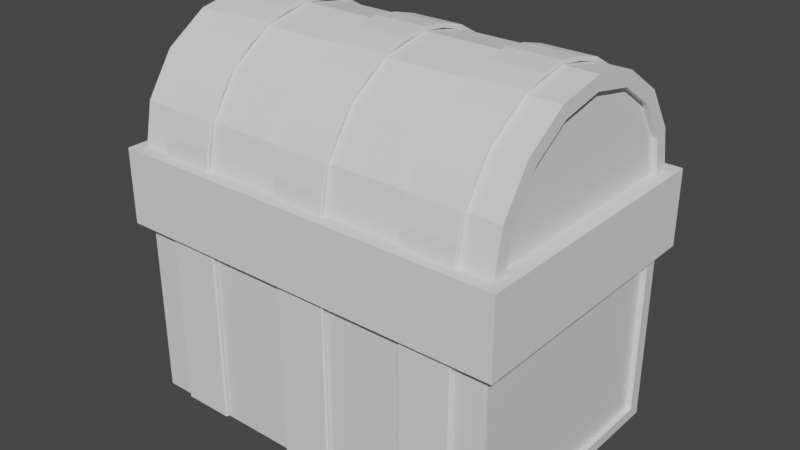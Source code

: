 # Source: TreasureChest.blend_02a.blend  (saved by Blender 2.80.75; exported with 4.5.12 LTS)
import bpy
from mathutils import Matrix  # noqa: F401  (used for matrix-valued properties, if any)

bpy.ops.wm.read_factory_settings(use_empty=True)
scene = bpy.context.scene
scene.name = 'Scene'

# ---- collections
col_collection = bpy.data.collections.new('Collection'); scene.collection.children.link(col_collection)

# ---- materials (node trees are filled in below, after node groups)
mat_material = bpy.data.materials.new('Material')
mat_material.alpha_threshold = 0.0
mat_material.use_transparent_shadow = False
mat_material.line_color = (0.0, 0.0, 0.0, 1.0)

# ---- material node trees
mat_material.use_nodes = True; mat_material.node_tree.nodes.clear()
_N = mat_material.node_tree.nodes; _L = mat_material.node_tree.links
n0 = _N.new('ShaderNodeOutputMaterial'); n0.name = 'Material Output'; n0.location = (300, 300)
n1 = _N.new('ShaderNodeBsdfPrincipled'); n1.name = 'Principled BSDF'; n1.location = (10, 300)
n1.distribution = 'GGX'
n1.subsurface_method = 'BURLEY'
n1.inputs[2].default_value = 0.4
n1.inputs[3].default_value = 1.45
n1.inputs[27].default_value = (0.0, 0.0, 0.0, 1.0)
n1.inputs[28].default_value = 1.0
_L.new(n1.outputs[0], n0.inputs[0])
n0.is_active_output = True

# ---- world
world_world = bpy.data.worlds.new('World'); scene.world = world_world
world_world.use_nodes = True; world_world.node_tree.nodes.clear()
_N = world_world.node_tree.nodes; _L = world_world.node_tree.links
n0 = _N.new('ShaderNodeOutputWorld'); n0.name = 'World Output'; n0.location = (300, 300)
n1 = _N.new('ShaderNodeBackground'); n1.name = 'Background'; n1.location = (10, 300)
n1.inputs[0].default_value = (0.05088, 0.05088, 0.05088, 1.0)
_L.new(n1.outputs[0], n0.inputs[0])
n0.is_active_output = True
world_world.color = (0.05088, 0.05088, 0.05088)
world_world.use_sun_shadow = False
world_world.sun_shadow_jitter_overblur = 0.0

# ---- meshes
me_cube = bpy.data.meshes.new('Cube')
me_cube.from_pydata([(-1.8, 0.54, 0.1), (1.8, 0.54, 0.1), (-1.8, 1.08, 0.1), (-1.8, -0.54, 0.0), (1.8, 1.08, 0.1), (-1.8, -0.54, 0.1), (1.617, 1.08, 0.1), (-1.626, 1.08, 1.05), (1.8, -0.54, 0.1), (1.8, -1.08, 0.1), (-1.8, -1.08, 0.1), (-1.626, -1.08, 0.575), (-1.626, 1.08, 0.575), (-1.626, 1.08, 0.575), (1.8, -1.08, 0.0), (-1.8, -1.08, 2.0), (1.8, -1.08, 2.0), (-1.8, -1.08, 1.5), (1.8, -1.08, 1.5), (-1.626, -1.08, 2.0), (-1.8, -1.08, 1.5), (1.8, -1.08, 1.5), (-1.8, -1.08, 1.0), (1.8, -1.08, 1.0), (-1.8, -1.08, 1.0), (1.8, 0.54, 0.0), (1.8, 1.2, 1.5), (1.8, -1.08, 1.0), (1.8, 1.2, 0.5), (-1.8, -1.08, 0.5), (1.8, -1.08, 0.5), (-1.8, -1.08, 0.0), (1.8, -1.08, 0.0), (-1.8, -1.08, 0.5), (1.8, -1.08, 0.5), (1.617, 1.08, 2.0), (1.617, -1.08, 2.0), (1.617, -1.08, 1.525), (1.8, 1.08, 0.0), (-1.8, 0.0, 0.0), (-1.75, 1.08, 1.525), (1.617, 1.08, 1.525), (1.617, -1.08, 1.525), (1.617, 1.08, 1.525), (1.617, -1.08, 1.05), (1.75, 1.08, 0.575), (1.617, 1.08, 1.05), (1.617, -1.08, 1.05), (1.617, 1.08, 1.05), (1.617, -1.08, 0.575), (1.617, 1.08, 0.575), (1.617, -1.08, 0.1), (1.617, -1.08, 0.575), (1.617, 1.08, 0.575), (1.8, 1.08, 1.5), (1.8, 0.54, 0.0), (-1.8, 0.0, 0.0), (-1.8, 1.08, 1.5), (1.8, 1.08, 1.5), (1.8, 1.08, 1.0), (1.8, 1.08, 1.0), (-1.8, 1.08, 1.0), (1.8, 1.08, 0.5), (-1.8, 1.08, 0.5), (-1.75, 1.08, 1.05), (-1.8, 1.08, 0.0), (1.8, 1.08, 0.0), (1.8, 1.08, 0.5), (-1.8, 1.08, 0.5), (-1.8, 1.08, 0.0), (-1.626, 1.08, 2.0), (-1.626, 1.08, 1.525), (-1.626, -1.08, 1.05), (-1.626, -1.08, 0.575), (-1.626, -1.08, 0.1), (-1.626, 1.08, 0.1), (-1.8, -0.54, 0.1), (-1.8, 0.0, 0.1), (-1.8, 0.0, 0.1), (-1.8, 0.54, 0.1), (-1.75, 1.08, 1.05), (-1.626, 1.08, 1.05), (-1.75, 1.08, 1.525), (-1.626, 1.08, 1.525), (-1.75, -1.08, 0.575), (-1.626, -1.08, 1.525), (-1.626, -1.08, 1.05), (1.8, 0.54, 0.1), (1.8, 0.0, 0.1), (1.8, 1.08, 2.0), (-1.8, 1.08, 2.0), (-1.8, 1.08, 1.0), (-1.8, 1.08, 1.5), (1.8, 0.0, 0.1), (1.8, -0.54, 0.1), (1.75, 1.08, 1.525), (-1.8, 0.54, 0.0), (1.8, 0.0, 0.0), (1.8, 0.0, 0.0), (1.8, -0.54, 0.0), (1.8, -0.54, 0.0), (-1.8, -0.54, 0.0), (-1.75, 1.08, 0.575), (-1.75, 1.08, 0.1), (-1.75, 1.08, 0.575), (-1.75, -1.08, 1.05), (-1.75, -1.08, 1.525), (-1.75, -1.08, 0.1), (-1.75, -1.08, 1.05), (-1.75, -1.08, 1.525), (-1.75, -1.08, 2.0), (-1.75, 1.08, 2.0), (-1.8, 1.2, 0.5), (-1.8, 1.2, 0.0), (1.8, 1.2, 0.5), (-1.8, -1.08, 0.0), (1.8, 1.2, 1.0), (-1.75, -1.08, 0.575), (-1.8, 1.2, 0.5), (1.8, 1.2, 0.0), (-1.8, 1.2, 1.0), (1.8, 1.2, 1.0), (-1.8, 1.2, 1.0), (-1.8, 1.2, 1.5), (-1.8, 1.2, 2.0), (-1.8, 1.2, 1.5), (1.8, 1.2, 1.5), (1.75, -1.08, 0.575), (1.8, 1.2, 2.0), (1.75, 1.08, 0.575), (1.75, -1.08, 0.1), (-1.626, -1.08, 1.525), (1.75, -1.08, 1.05), (1.75, -1.08, 0.575), (1.75, 1.08, 1.05), (1.75, -1.08, 1.05), (1.75, 1.08, 1.05), (-1.8, 0.54, 0.0), (1.75, -1.08, 1.525), (1.75, -1.08, 2.0), (1.75, -1.08, 1.525), (1.75, 1.08, 1.525), (1.75, 1.08, 2.0), (1.8, -1.2, 0.5), (1.8, -1.2, 0.0), (-1.8, -1.2, 0.5), (-1.8, -1.2, 0.0), (1.8, -1.2, 1.0), (1.8, -1.2, 0.5), (-1.8, -1.2, 1.0), (-1.8, -1.2, 0.5), (1.8, -1.2, 1.0), (-1.8, -1.2, 1.5), (1.75, 1.08, 0.1), (-1.8, -1.2, 1.0), (1.8, -1.2, 1.5), (-1.8, -1.2, 1.5), (1.8, -1.2, 2.0), (-1.8, -1.2, 2.0), (1.8, -1.2, 1.5)], [], [(148, 147, 149, 150), (117, 105, 64, 104), (69, 38, 25, 137), (45, 134, 132, 133), (118, 120, 116, 28), (108, 106, 82, 80), (109, 110, 111, 40), (113, 112, 114, 119), (151, 155, 152, 154), (125, 124, 128, 126), (153, 129, 127, 130), (101, 100, 14, 115), (107, 84, 102, 103), (39, 98, 99, 3), (141, 142, 139, 140), (144, 143, 145, 146), (96, 55, 97, 56), (122, 123, 26, 121), (30, 29, 24, 27), (136, 95, 138, 135), (121, 26, 58, 59), (128, 124, 90, 89), (118, 28, 62, 63), (156, 158, 15, 17), (99, 98, 93, 94), (106, 108, 86, 85), (113, 119, 66, 65), (158, 157, 16, 15), (56, 97, 88, 78), (114, 112, 68, 67), (157, 159, 18, 16), (137, 25, 1, 0), (40, 111, 70, 71), (159, 156, 17, 18), (69, 137, 0, 2), (109, 40, 71, 131), (154, 152, 20, 22), (25, 38, 4, 1), (110, 109, 131, 19), (82, 106, 85, 83), (152, 155, 21, 20), (55, 96, 79, 87), (105, 117, 73, 72), (151, 154, 22, 23), (107, 103, 75, 74), (150, 149, 24, 29), (80, 82, 83, 81), (124, 125, 57, 90), (39, 3, 76, 77), (149, 147, 27, 24), (84, 107, 74, 11), (96, 56, 78, 79), (148, 150, 29, 30), (101, 115, 10, 5), (123, 122, 91, 92), (146, 145, 33, 31), (112, 113, 65, 68), (143, 144, 32, 34), (38, 69, 2, 4), (145, 143, 34, 33), (100, 101, 5, 8), (64, 105, 72, 7), (139, 142, 35, 36), (153, 130, 51, 6), (111, 110, 19, 70), (140, 139, 36, 37), (104, 64, 7, 12), (119, 114, 67, 66), (141, 140, 37, 41), (14, 100, 8, 9), (120, 118, 63, 61), (97, 55, 87, 88), (138, 95, 43, 42), (115, 14, 9, 10), (142, 141, 41, 35), (136, 135, 44, 46), (102, 84, 11, 13), (144, 146, 31, 32), (132, 134, 48, 47), (155, 151, 23, 21), (147, 148, 30, 27), (45, 133, 49, 50), (117, 104, 12, 73), (126, 128, 89, 54), (130, 127, 52, 51), (3, 99, 94, 76), (129, 153, 6, 53), (127, 129, 53, 52), (28, 116, 60, 62), (133, 132, 47, 49), (125, 126, 54, 57), (134, 45, 50, 48), (135, 138, 42, 44), (26, 123, 92, 58), (98, 39, 77, 93), (95, 136, 46, 43), (122, 121, 59, 91), (103, 102, 13, 75), (116, 120, 61, 60), (108, 80, 81, 86), (18, 17, 15, 16), (46, 44, 42, 43), (91, 59, 58, 92), (79, 78, 88, 87), (32, 31, 33, 34), (41, 37, 36, 35), (77, 76, 94, 93), (74, 75, 13, 11), (5, 10, 9, 8), (6, 51, 52, 53), (57, 54, 89, 90), (23, 22, 20, 21), (65, 66, 67, 68), (131, 71, 70, 19), (86, 81, 83, 85), (63, 62, 60, 61), (50, 49, 47, 48), (2, 0, 1, 4), (73, 12, 7, 72), (159, 157, 158, 156)])
_uv = me_cube.uv_layers.new(name='UVMap')
_uv.uv.foreach_set('vector', [0.4375, 0.25, 0.5, 0.25, 0.5, 0.5, 0.4375, 0.5, 0.4375, 0.5, 0.5, 0.5, 0.5, 0.75, 0.4375, 0.75, 0.375, 0.75, 0.625, 0.75, 0.625, 0.8125, 0.375, 0.8125, 0.1875, 0.5, 0.25, 0.5, 0.25, 0.75, 0.1875, 0.75, 0.6875, 0.5, 0.75, 0.5, 0.75, 0.75, 0.6875, 0.75, 0.5, 0.5, 0.5625, 0.5, 0.5625, 0.75, 0.5, 0.75, 0.5625, 0.5, 0.625, 0.5, 0.625, 0.75, 0.5625, 0.75, 0.625, 0.5, 0.6875, 0.5, 0.6875, 0.75, 0.625, 0.75, 0.5, 0.25, 0.5625, 0.25, 0.5625, 0.5, 0.5, 0.5, 0.8125, 0.5, 0.875, 0.5, 0.875, 0.75, 0.8125, 0.75, 0.125, 0.5, 0.1875, 0.5, 0.1875, 0.75, 0.125, 0.75, 0.375, 0.9375, 0.625, 0.9375, 0.625, 1.0, 0.375, 1.0, 0.375, 0.5, 0.4375, 0.5, 0.4375, 0.75, 0.375, 0.75, 0.375, 0.875, 0.625, 0.875, 0.625, 0.9375, 0.375, 0.9375, 0.3125, 0.5, 0.375, 0.5, 0.375, 0.75, 0.3125, 0.75, 0.375, 0.25, 0.4375, 0.25, 0.4375, 0.5, 0.375, 0.5, 0.375, 0.8125, 0.625, 0.8125, 0.625, 0.875, 0.375, 0.875, 0.75, 0.5, 0.8125, 0.5, 0.8125, 0.75, 0.75, 0.75, 0.4375, 0.25, 0.4375, 0.5, 0.5, 0.5, 0.5, 0.25, 0.25, 0.5, 0.3125, 0.5, 0.3125, 0.75, 0.25, 0.75, 0.75, 0.75, 0.8125, 0.75, 0.8125, 0.75, 0.75, 0.75, 0.875, 0.75, 0.875, 0.5, 0.875, 0.5, 0.875, 0.75, 0.6875, 0.5, 0.6875, 0.75, 0.6875, 0.75, 0.6875, 0.5, 0.5625, 0.5, 0.625, 0.5, 0.625, 0.5, 0.5625, 0.5, 0.625, 0.9375, 0.625, 0.875, 0.625, 0.875, 0.625, 0.9375, 0.5625, 0.5, 0.5, 0.5, 0.5, 0.5, 0.5625, 0.5, 0.625, 0.5, 0.625, 0.75, 0.625, 0.75, 0.625, 0.5, 0.625, 0.5, 0.625, 0.25, 0.625, 0.25, 0.625, 0.5, 0.375, 0.875, 0.625, 0.875, 0.625, 0.875, 0.375, 0.875, 0.6875, 0.75, 0.6875, 0.5, 0.6875, 0.5, 0.6875, 0.75, 0.625, 0.25, 0.5625, 0.25, 0.5625, 0.25, 0.625, 0.25, 0.375, 0.8125, 0.625, 0.8125, 0.625, 0.8125, 0.375, 0.8125, 0.5625, 0.75, 0.625, 0.75, 0.625, 0.75, 0.5625, 0.75, 0.5625, 0.25, 0.5625, 0.5, 0.5625, 0.5, 0.5625, 0.25, 0.375, 0.75, 0.375, 0.8125, 0.375, 0.8125, 0.375, 0.75, 0.5625, 0.5, 0.5625, 0.75, 0.5625, 0.75, 0.5625, 0.5, 0.5, 0.5, 0.5625, 0.5, 0.5625, 0.5, 0.5, 0.5, 0.625, 0.8125, 0.625, 0.75, 0.625, 0.75, 0.625, 0.8125, 0.625, 0.5, 0.5625, 0.5, 0.5625, 0.5, 0.625, 0.5, 0.5625, 0.75, 0.5625, 0.5, 0.5625, 0.5, 0.5625, 0.75, 0.5625, 0.5, 0.5625, 0.25, 0.5625, 0.25, 0.5625, 0.5, 0.625, 0.8125, 0.375, 0.8125, 0.375, 0.8125, 0.625, 0.8125, 0.5, 0.5, 0.4375, 0.5, 0.4375, 0.5, 0.5, 0.5, 0.5, 0.25, 0.5, 0.5, 0.5, 0.5, 0.5, 0.25, 0.375, 0.5, 0.375, 0.75, 0.375, 0.75, 0.375, 0.5, 0.4375, 0.5, 0.5, 0.5, 0.5, 0.5, 0.4375, 0.5, 0.5, 0.75, 0.5625, 0.75, 0.5625, 0.75, 0.5, 0.75, 0.875, 0.5, 0.8125, 0.5, 0.8125, 0.5, 0.875, 0.5, 0.375, 0.875, 0.375, 0.9375, 0.375, 0.9375, 0.375, 0.875, 0.5, 0.5, 0.5, 0.25, 0.5, 0.25, 0.5, 0.5, 0.4375, 0.5, 0.375, 0.5, 0.375, 0.5, 0.4375, 0.5, 0.375, 0.8125, 0.375, 0.875, 0.375, 0.875, 0.375, 0.8125, 0.4375, 0.25, 0.4375, 0.5, 0.4375, 0.5, 0.4375, 0.25, 0.375, 0.9375, 0.375, 1.0, 0.375, 1.0, 0.375, 0.9375, 0.8125, 0.5, 0.75, 0.5, 0.75, 0.5, 0.8125, 0.5, 0.375, 0.5, 0.4375, 0.5, 0.4375, 0.5, 0.375, 0.5, 0.6875, 0.5, 0.625, 0.5, 0.625, 0.5, 0.6875, 0.5, 0.4375, 0.25, 0.375, 0.25, 0.375, 0.25, 0.4375, 0.25, 0.625, 0.75, 0.375, 0.75, 0.375, 0.75, 0.625, 0.75, 0.4375, 0.5, 0.4375, 0.25, 0.4375, 0.25, 0.4375, 0.5, 0.625, 0.9375, 0.375, 0.9375, 0.375, 0.9375, 0.625, 0.9375, 0.5, 0.75, 0.5, 0.5, 0.5, 0.5, 0.5, 0.75, 0.375, 0.75, 0.375, 0.5, 0.375, 0.5, 0.375, 0.75, 0.125, 0.5, 0.125, 0.75, 0.125, 0.75, 0.125, 0.5, 0.625, 0.75, 0.625, 0.5, 0.625, 0.5, 0.625, 0.75, 0.3125, 0.75, 0.375, 0.75, 0.375, 0.75, 0.3125, 0.75, 0.4375, 0.75, 0.5, 0.75, 0.5, 0.75, 0.4375, 0.75, 0.625, 0.75, 0.6875, 0.75, 0.6875, 0.75, 0.625, 0.75, 0.3125, 0.5, 0.3125, 0.75, 0.3125, 0.75, 0.3125, 0.5, 0.625, 1.0, 0.625, 0.9375, 0.625, 0.9375, 0.625, 1.0, 0.75, 0.5, 0.6875, 0.5, 0.6875, 0.5, 0.75, 0.5, 0.625, 0.875, 0.625, 0.8125, 0.625, 0.8125, 0.625, 0.875, 0.3125, 0.75, 0.3125, 0.5, 0.3125, 0.5, 0.3125, 0.75, 0.375, 1.0, 0.625, 1.0, 0.625, 1.0, 0.375, 1.0, 0.375, 0.5, 0.3125, 0.5, 0.3125, 0.5, 0.375, 0.5, 0.25, 0.5, 0.25, 0.75, 0.25, 0.75, 0.25, 0.5, 0.4375, 0.75, 0.4375, 0.5, 0.4375, 0.5, 0.4375, 0.75, 0.375, 0.25, 0.375, 0.5, 0.375, 0.5, 0.375, 0.25, 0.25, 0.75, 0.25, 0.5, 0.25, 0.5, 0.25, 0.75, 0.5625, 0.25, 0.5, 0.25, 0.5, 0.25, 0.5625, 0.25, 0.5, 0.25, 0.4375, 0.25, 0.4375, 0.25, 0.5, 0.25, 0.1875, 0.5, 0.1875, 0.75, 0.1875, 0.75, 0.1875, 0.5, 0.4375, 0.5, 0.4375, 0.75, 0.4375, 0.75, 0.4375, 0.5, 0.8125, 0.75, 0.875, 0.75, 0.875, 0.75, 0.8125, 0.75, 0.125, 0.75, 0.1875, 0.75, 0.1875, 0.75, 0.125, 0.75, 0.375, 0.9375, 0.625, 0.9375, 0.625, 0.9375, 0.375, 0.9375, 0.1875, 0.5, 0.125, 0.5, 0.125, 0.5, 0.1875, 0.5, 0.1875, 0.75, 0.1875, 0.5, 0.1875, 0.5, 0.1875, 0.75, 0.6875, 0.75, 0.75, 0.75, 0.75, 0.75, 0.6875, 0.75, 0.1875, 0.75, 0.25, 0.75, 0.25, 0.75, 0.1875, 0.75, 0.8125, 0.5, 0.8125, 0.75, 0.8125, 0.75, 0.8125, 0.5, 0.25, 0.5, 0.1875, 0.5, 0.1875, 0.5, 0.25, 0.5, 0.25, 0.75, 0.3125, 0.75, 0.3125, 0.75, 0.25, 0.75, 0.8125, 0.75, 0.8125, 0.5, 0.8125, 0.5, 0.8125, 0.75, 0.625, 0.875, 0.375, 0.875, 0.375, 0.875, 0.625, 0.875, 0.3125, 0.5, 0.25, 0.5, 0.25, 0.5, 0.3125, 0.5, 0.75, 0.5, 0.75, 0.75, 0.75, 0.75, 0.75, 0.5, 0.375, 0.75, 0.4375, 0.75, 0.4375, 0.75, 0.375, 0.75, 0.75, 0.75, 0.75, 0.5, 0.75, 0.5, 0.75, 0.75, 0.5, 0.5, 0.5, 0.75, 0.5, 0.75, 0.5, 0.5, 0.5625, 0.25, 0.5625, 0.5, 0.625, 0.5, 0.625, 0.25, 0.25, 0.5, 0.25, 0.75, 0.3125, 0.75, 0.3125, 0.5, 0.75, 0.5, 0.75, 0.75, 0.8125, 0.75, 0.8125, 0.5, 0.375, 0.8125, 0.375, 0.875, 0.625, 0.875, 0.625, 0.8125, 0.375, 0.25, 0.375, 0.5, 0.4375, 0.5, 0.4375, 0.25, 0.3125, 0.5, 0.3125, 0.75, 0.375, 0.75, 0.375, 0.5, 0.375, 0.875, 0.375, 0.9375, 0.625, 0.9375, 0.625, 0.875, 0.375, 0.5, 0.375, 0.75, 0.4375, 0.75, 0.4375, 0.5, 0.375, 0.9375, 0.375, 1.0, 0.625, 1.0, 0.625, 0.9375, 0.125, 0.5, 0.125, 0.75, 0.1875, 0.75, 0.1875, 0.5, 0.8125, 0.5, 0.8125, 0.75, 0.875, 0.75, 0.875, 0.5, 0.5, 0.25, 0.5, 0.5, 0.5625, 0.5, 0.5625, 0.25, 0.625, 0.5, 0.625, 0.75, 0.6875, 0.75, 0.6875, 0.5, 0.5625, 0.5, 0.5625, 0.75, 0.625, 0.75, 0.625, 0.5, 0.5, 0.5, 0.5, 0.75, 0.5625, 0.75, 0.5625, 0.5, 0.6875, 0.5, 0.6875, 0.75, 0.75, 0.75, 0.75, 0.5, 0.1875, 0.5, 0.1875, 0.75, 0.25, 0.75, 0.25, 0.5, 0.375, 0.75, 0.375, 0.8125, 0.625, 0.8125, 0.625, 0.75, 0.4375, 0.5, 0.4375, 0.75, 0.5, 0.75, 0.5, 0.5, 0.5625, 0.25, 0.625, 0.25, 0.625, 0.5, 0.5625, 0.5])
_ca = me_cube.color_attributes.new('Col', 'BYTE_COLOR', 'CORNER')
_ca.data.foreach_set('color', [1.0, 1.0, 1.0, 1.0, 1.0, 1.0, 1.0, 1.0, 1.0, 1.0, 1.0, 1.0, 1.0, 1.0, 1.0, 1.0, 1.0, 1.0, 1.0, 1.0, 1.0, 1.0, 1.0, 1.0, 1.0, 1.0, 1.0, 1.0, 1.0, 1.0, 1.0, 1.0, 1.0, 1.0, 1.0, 1.0, 1.0, 1.0, 1.0, 1.0, 1.0, 1.0, 1.0, 1.0, 1.0, 1.0, 1.0, 1.0, 1.0, 1.0, 1.0, 1.0, 1.0, 1.0, 1.0, 1.0, 1.0, 1.0, 1.0, 1.0, 1.0, 1.0, 1.0, 1.0, 1.0, 1.0, 1.0, 1.0, 1.0, 1.0, 1.0, 1.0, 1.0, 1.0, 1.0, 1.0, 1.0, 1.0, 1.0, 1.0, 1.0, 1.0, 1.0, 1.0, 1.0, 1.0, 1.0, 1.0, 1.0, 1.0, 1.0, 1.0, 1.0, 1.0, 1.0, 1.0, 1.0, 1.0, 1.0, 1.0, 1.0, 1.0, 1.0, 1.0, 1.0, 1.0, 1.0, 1.0, 1.0, 1.0, 1.0, 1.0, 1.0, 1.0, 1.0, 1.0, 1.0, 1.0, 1.0, 1.0, 1.0, 1.0, 1.0, 1.0, 1.0, 1.0, 1.0, 1.0, 1.0, 1.0, 1.0, 1.0, 1.0, 1.0, 1.0, 1.0, 1.0, 1.0, 1.0, 1.0, 1.0, 1.0, 1.0, 1.0, 1.0, 1.0, 1.0, 1.0, 1.0, 1.0, 1.0, 1.0, 1.0, 1.0, 1.0, 1.0, 1.0, 1.0, 1.0, 1.0, 1.0, 1.0, 1.0, 1.0, 1.0, 1.0, 1.0, 1.0, 1.0, 1.0, 1.0, 1.0, 1.0, 1.0, 1.0, 1.0, 1.0, 1.0, 1.0, 1.0, 1.0, 1.0, 1.0, 1.0, 1.0, 1.0, 1.0, 1.0, 1.0, 1.0, 1.0, 1.0, 1.0, 1.0, 1.0, 1.0, 1.0, 1.0, 1.0, 1.0, 1.0, 1.0, 1.0, 1.0, 1.0, 1.0, 1.0, 1.0, 1.0, 1.0, 1.0, 1.0, 1.0, 1.0, 1.0, 1.0, 1.0, 1.0, 1.0, 1.0, 1.0, 1.0, 1.0, 1.0, 1.0, 1.0, 1.0, 1.0, 1.0, 1.0, 1.0, 1.0, 1.0, 1.0, 1.0, 1.0, 1.0, 1.0, 1.0, 1.0, 1.0, 1.0, 1.0, 1.0, 1.0, 1.0, 1.0, 1.0, 1.0, 1.0, 1.0, 1.0, 1.0, 1.0, 1.0, 1.0, 1.0, 1.0, 1.0, 1.0, 1.0, 1.0, 1.0, 1.0, 1.0, 1.0, 1.0, 1.0, 1.0, 1.0, 1.0, 1.0, 1.0, 1.0, 1.0, 1.0, 1.0, 1.0, 1.0, 1.0, 1.0, 1.0, 1.0, 1.0, 1.0, 1.0, 1.0, 1.0, 1.0, 1.0, 1.0, 1.0, 1.0, 1.0, 1.0, 1.0, 1.0, 1.0, 1.0, 1.0, 1.0, 1.0, 1.0, 1.0, 1.0, 1.0, 1.0, 1.0, 1.0, 1.0, 1.0, 1.0, 1.0, 1.0, 1.0, 1.0, 1.0, 1.0, 1.0, 1.0, 1.0, 1.0, 1.0, 1.0, 1.0, 1.0, 1.0, 1.0, 1.0, 1.0, 1.0, 1.0, 1.0, 1.0, 1.0, 1.0, 1.0, 1.0, 1.0, 1.0, 1.0, 1.0, 1.0, 1.0, 1.0, 1.0, 1.0, 1.0, 1.0, 1.0, 1.0, 1.0, 1.0, 1.0, 1.0, 1.0, 1.0, 1.0, 1.0, 1.0, 1.0, 1.0, 1.0, 1.0, 1.0, 1.0, 1.0, 1.0, 1.0, 1.0, 1.0, 1.0, 1.0, 1.0, 1.0, 1.0, 1.0, 1.0, 1.0, 1.0, 1.0, 1.0, 1.0, 1.0, 1.0, 1.0, 1.0, 1.0, 1.0, 1.0, 1.0, 1.0, 1.0, 1.0, 1.0, 1.0, 1.0, 1.0, 1.0, 1.0, 1.0, 1.0, 1.0, 1.0, 1.0, 1.0, 1.0, 1.0, 1.0, 1.0, 1.0, 1.0, 1.0, 1.0, 1.0, 1.0, 1.0, 1.0, 1.0, 1.0, 1.0, 1.0, 1.0, 1.0, 1.0, 1.0, 1.0, 1.0, 1.0, 1.0, 1.0, 1.0, 1.0, 1.0, 1.0, 1.0, 1.0, 1.0, 1.0, 1.0, 1.0, 1.0, 1.0, 1.0, 1.0, 1.0, 1.0, 1.0, 1.0, 1.0, 1.0, 1.0, 1.0, 1.0, 1.0, 1.0, 1.0, 1.0, 1.0, 1.0, 1.0, 1.0, 1.0, 1.0, 1.0, 1.0, 1.0, 1.0, 1.0, 1.0, 1.0, 1.0, 1.0, 1.0, 1.0, 1.0, 1.0, 1.0, 1.0, 1.0, 1.0, 1.0, 1.0, 1.0, 1.0, 1.0, 1.0, 1.0, 1.0, 1.0, 1.0, 1.0, 1.0, 1.0, 1.0, 1.0, 1.0, 1.0, 1.0, 1.0, 1.0, 1.0, 1.0, 1.0, 1.0, 1.0, 1.0, 1.0, 1.0, 1.0, 1.0, 1.0, 1.0, 1.0, 1.0, 1.0, 1.0, 1.0, 1.0, 1.0, 1.0, 1.0, 1.0, 1.0, 1.0, 1.0, 1.0, 1.0, 1.0, 1.0, 1.0, 1.0, 1.0, 1.0, 1.0, 1.0, 1.0, 1.0, 1.0, 1.0, 1.0, 1.0, 1.0, 1.0, 1.0, 1.0, 1.0, 1.0, 1.0, 1.0, 1.0, 1.0, 1.0, 1.0, 1.0, 1.0, 1.0, 1.0, 1.0, 1.0, 1.0, 1.0, 1.0, 1.0, 1.0, 1.0, 1.0, 1.0, 1.0, 1.0, 1.0, 1.0, 1.0, 1.0, 1.0, 1.0, 1.0, 1.0, 1.0, 1.0, 1.0, 1.0, 1.0, 1.0, 1.0, 1.0, 1.0, 1.0, 1.0, 1.0, 1.0, 1.0, 1.0, 1.0, 1.0, 1.0, 1.0, 1.0, 1.0, 1.0, 1.0, 1.0, 1.0, 1.0, 1.0, 1.0, 1.0, 1.0, 1.0, 1.0, 1.0, 1.0, 1.0, 1.0, 1.0, 1.0, 1.0, 1.0, 1.0, 1.0, 1.0, 1.0, 1.0, 1.0, 1.0, 1.0, 1.0, 1.0, 1.0, 1.0, 1.0, 1.0, 1.0, 1.0, 1.0, 1.0, 1.0, 1.0, 1.0, 1.0, 1.0, 1.0, 1.0, 1.0, 1.0, 1.0, 1.0, 1.0, 1.0, 1.0, 1.0, 1.0, 1.0, 1.0, 1.0, 1.0, 1.0, 1.0, 1.0, 1.0, 1.0, 1.0, 1.0, 1.0, 1.0, 1.0, 1.0, 1.0, 1.0, 1.0, 1.0, 1.0, 1.0, 1.0, 1.0, 1.0, 1.0, 1.0, 1.0, 1.0, 1.0, 1.0, 1.0, 1.0, 1.0, 1.0, 1.0, 1.0, 1.0, 1.0, 1.0, 1.0, 1.0, 1.0, 1.0, 1.0, 1.0, 1.0, 1.0, 1.0, 1.0, 1.0, 1.0, 1.0, 1.0, 1.0, 1.0, 1.0, 1.0, 1.0, 1.0, 1.0, 1.0, 1.0, 1.0, 1.0, 1.0, 1.0, 1.0, 1.0, 1.0, 1.0, 1.0, 1.0, 1.0, 1.0, 1.0, 1.0, 1.0, 1.0, 1.0, 1.0, 1.0, 1.0, 1.0, 1.0, 1.0, 1.0, 1.0, 1.0, 1.0, 1.0, 1.0, 1.0, 1.0, 1.0, 1.0, 1.0, 1.0, 1.0, 1.0, 1.0, 1.0, 1.0, 1.0, 1.0, 1.0, 1.0, 1.0, 1.0, 1.0, 1.0, 1.0, 1.0, 1.0, 1.0, 1.0, 1.0, 1.0, 1.0, 1.0, 1.0, 1.0, 1.0, 1.0, 1.0, 1.0, 1.0, 1.0, 1.0, 1.0, 1.0, 1.0, 1.0, 1.0, 1.0, 1.0, 1.0, 1.0, 1.0, 1.0, 1.0, 1.0, 1.0, 1.0, 1.0, 1.0, 1.0, 1.0, 1.0, 1.0, 1.0, 1.0, 1.0, 1.0, 1.0, 1.0, 1.0, 1.0, 1.0, 1.0, 1.0, 1.0, 1.0, 1.0, 1.0, 1.0, 1.0, 1.0, 1.0, 1.0, 1.0, 1.0, 1.0, 1.0, 1.0, 1.0, 1.0, 1.0, 1.0, 1.0, 1.0, 1.0, 1.0, 1.0, 1.0, 1.0, 1.0, 1.0, 1.0, 1.0, 1.0, 1.0, 1.0, 1.0, 1.0, 1.0, 1.0, 1.0, 1.0, 1.0, 1.0, 1.0, 1.0, 1.0, 1.0, 1.0, 1.0, 1.0, 1.0, 1.0, 1.0, 1.0, 1.0, 1.0, 1.0, 1.0, 1.0, 1.0, 1.0, 1.0, 1.0, 1.0, 1.0, 1.0, 1.0, 1.0, 1.0, 1.0, 1.0, 1.0, 1.0, 1.0, 1.0, 1.0, 1.0, 1.0, 1.0, 1.0, 1.0, 1.0, 1.0, 1.0, 1.0, 1.0, 1.0, 1.0, 1.0, 1.0, 1.0, 1.0, 1.0, 1.0, 1.0, 1.0, 1.0, 1.0, 1.0, 1.0, 1.0, 1.0, 1.0, 1.0, 1.0, 1.0, 1.0, 1.0, 1.0, 1.0, 1.0, 1.0, 1.0, 1.0, 1.0, 1.0, 1.0, 1.0, 1.0, 1.0, 1.0, 1.0, 1.0, 1.0, 1.0, 1.0, 1.0, 1.0, 1.0, 1.0, 1.0, 1.0, 1.0, 1.0, 1.0, 1.0, 1.0, 1.0, 1.0, 1.0, 1.0, 1.0, 1.0, 1.0, 1.0, 1.0, 1.0, 1.0, 1.0, 1.0, 1.0, 1.0, 1.0, 1.0, 1.0, 1.0, 1.0, 1.0, 1.0, 1.0, 1.0, 1.0, 1.0, 1.0, 1.0, 1.0, 1.0, 1.0, 1.0, 1.0, 1.0, 1.0, 1.0, 1.0, 1.0, 1.0, 1.0, 1.0, 1.0, 1.0, 1.0, 1.0, 1.0, 1.0, 1.0, 1.0, 1.0, 1.0, 1.0, 1.0, 1.0, 1.0, 1.0, 1.0, 1.0, 1.0, 1.0, 1.0, 1.0, 1.0, 1.0, 1.0, 1.0, 1.0, 1.0, 1.0, 1.0, 1.0, 1.0, 1.0, 1.0, 1.0, 1.0, 1.0, 1.0, 1.0, 1.0, 1.0, 1.0, 1.0, 1.0, 1.0, 1.0, 1.0, 1.0, 1.0, 1.0, 1.0, 1.0, 1.0, 1.0, 1.0, 1.0, 1.0, 1.0, 1.0, 1.0, 1.0, 1.0, 1.0, 1.0, 1.0, 1.0, 1.0, 1.0, 1.0, 1.0, 1.0, 1.0, 1.0, 1.0, 1.0, 1.0, 1.0, 1.0, 1.0, 1.0, 1.0, 1.0, 1.0, 1.0, 1.0, 1.0, 1.0, 1.0, 1.0, 1.0, 1.0, 1.0, 1.0, 1.0, 1.0, 1.0, 1.0, 1.0, 1.0, 1.0, 1.0, 1.0, 1.0, 1.0, 1.0, 1.0, 1.0, 1.0, 1.0, 1.0, 1.0, 1.0, 1.0, 1.0, 1.0, 1.0, 1.0, 1.0, 1.0, 1.0, 1.0, 1.0, 1.0, 1.0, 1.0, 1.0, 1.0, 1.0, 1.0, 1.0, 1.0, 1.0, 1.0, 1.0, 1.0, 1.0, 1.0, 1.0, 1.0, 1.0, 1.0, 1.0, 1.0, 1.0, 1.0, 1.0, 1.0, 1.0, 1.0, 1.0, 1.0, 1.0, 1.0, 1.0, 1.0, 1.0, 1.0, 1.0, 1.0, 1.0, 1.0, 1.0, 1.0, 1.0, 1.0, 1.0, 1.0, 1.0, 1.0, 1.0, 1.0, 1.0, 1.0, 1.0, 1.0, 1.0, 1.0, 1.0, 1.0, 1.0, 1.0, 1.0, 1.0, 1.0, 1.0, 1.0, 1.0, 1.0, 1.0, 1.0, 1.0, 1.0, 1.0, 1.0, 1.0, 1.0, 1.0, 1.0, 1.0, 1.0, 1.0, 1.0, 1.0, 1.0, 1.0, 1.0, 1.0, 1.0, 1.0, 1.0, 1.0, 1.0, 1.0, 1.0, 1.0, 1.0, 1.0, 1.0, 1.0, 1.0, 1.0, 1.0, 1.0, 1.0, 1.0, 1.0, 1.0, 1.0, 1.0, 1.0, 1.0, 1.0, 1.0, 1.0, 1.0, 1.0, 1.0, 1.0, 1.0, 1.0, 1.0, 1.0, 1.0, 1.0, 1.0, 1.0, 1.0, 1.0, 1.0, 1.0, 1.0, 1.0, 1.0, 1.0, 1.0, 1.0, 1.0, 1.0, 1.0, 1.0, 1.0, 1.0, 1.0, 1.0, 1.0, 1.0, 1.0, 1.0, 1.0, 1.0, 1.0, 1.0, 1.0, 1.0, 1.0, 1.0, 1.0, 1.0, 1.0, 1.0, 1.0, 1.0, 1.0, 1.0, 1.0, 1.0, 1.0, 1.0, 1.0, 1.0, 1.0, 1.0, 1.0, 1.0, 1.0, 1.0, 1.0, 1.0, 1.0, 1.0, 1.0, 1.0, 1.0, 1.0, 1.0, 1.0, 1.0, 1.0, 1.0, 1.0, 1.0, 1.0, 1.0, 1.0, 1.0, 1.0, 1.0, 1.0, 1.0, 1.0, 1.0, 1.0, 1.0, 1.0, 1.0, 1.0, 1.0, 1.0, 1.0, 1.0, 1.0, 1.0, 1.0, 1.0, 1.0, 1.0, 1.0, 1.0, 1.0, 1.0, 1.0, 1.0, 1.0, 1.0, 1.0, 1.0, 1.0, 1.0, 1.0, 1.0, 1.0, 1.0, 1.0, 1.0, 1.0, 1.0, 1.0, 1.0, 1.0, 1.0, 1.0, 1.0, 1.0, 1.0, 1.0, 1.0, 1.0, 1.0, 1.0, 1.0, 1.0, 1.0, 1.0, 1.0, 1.0, 1.0, 1.0, 1.0, 1.0, 1.0, 1.0, 1.0, 1.0, 1.0, 1.0, 1.0, 1.0, 1.0, 1.0, 1.0, 1.0, 1.0, 1.0, 1.0, 1.0, 1.0, 1.0, 1.0, 1.0, 1.0, 1.0, 1.0, 1.0, 1.0, 1.0, 1.0, 1.0, 1.0, 1.0, 1.0, 1.0, 1.0, 1.0, 1.0, 1.0, 1.0, 1.0, 1.0, 1.0, 1.0, 1.0, 1.0, 1.0, 1.0, 1.0, 1.0, 1.0, 1.0, 1.0, 1.0, 1.0, 1.0, 1.0, 1.0, 1.0, 1.0, 1.0, 1.0, 1.0, 1.0, 1.0, 1.0, 1.0, 1.0, 1.0, 1.0, 1.0, 1.0, 1.0, 1.0, 1.0, 1.0, 1.0, 1.0, 1.0, 1.0, 1.0, 1.0, 1.0, 1.0, 1.0, 1.0, 1.0, 1.0, 1.0, 1.0, 1.0, 1.0, 1.0, 1.0, 1.0, 1.0, 1.0, 1.0, 1.0, 1.0, 1.0, 1.0, 1.0, 1.0, 1.0, 1.0, 1.0, 1.0, 1.0, 1.0, 1.0, 1.0, 1.0, 1.0, 1.0, 1.0, 1.0, 1.0, 1.0, 1.0, 1.0, 1.0, 1.0, 1.0, 1.0, 1.0, 1.0, 1.0, 1.0, 1.0, 1.0, 1.0, 1.0, 1.0, 1.0, 1.0, 1.0, 1.0, 1.0, 1.0, 1.0, 1.0, 1.0, 1.0, 1.0, 1.0, 1.0, 1.0, 1.0, 1.0, 1.0, 1.0, 1.0, 1.0, 1.0, 1.0, 1.0, 1.0, 1.0, 1.0, 1.0, 1.0, 1.0, 1.0, 1.0, 1.0, 1.0, 1.0, 1.0, 1.0, 1.0, 1.0, 1.0, 1.0, 1.0, 1.0, 1.0, 1.0, 1.0, 1.0, 1.0, 1.0, 1.0, 1.0, 1.0, 1.0, 1.0, 1.0, 1.0, 1.0, 1.0, 1.0, 1.0, 1.0, 1.0, 1.0, 1.0, 1.0, 1.0, 1.0, 1.0, 1.0, 1.0, 1.0, 1.0, 1.0, 1.0, 1.0, 1.0, 1.0, 1.0, 1.0, 1.0, 1.0, 1.0, 1.0, 1.0, 1.0, 1.0, 1.0, 1.0, 1.0, 1.0, 1.0, 1.0, 1.0, 1.0, 1.0, 1.0, 1.0, 1.0, 1.0, 1.0, 1.0, 1.0, 1.0, 1.0, 1.0, 1.0, 1.0, 1.0, 1.0, 1.0, 1.0, 1.0, 1.0, 1.0, 1.0, 1.0, 1.0, 1.0, 1.0, 1.0, 1.0, 1.0, 1.0, 1.0, 1.0, 1.0, 1.0, 1.0, 1.0, 1.0, 1.0, 1.0, 1.0, 1.0, 1.0, 1.0, 1.0, 1.0, 1.0, 1.0, 1.0, 1.0, 1.0, 1.0, 1.0, 1.0, 1.0, 1.0, 1.0, 1.0, 1.0, 1.0, 1.0, 1.0, 1.0, 1.0, 1.0, 1.0, 1.0, 1.0, 1.0, 1.0, 1.0, 1.0, 1.0, 1.0, 1.0, 1.0, 1.0, 1.0, 1.0, 1.0, 1.0, 1.0, 1.0, 1.0, 1.0, 1.0, 1.0, 1.0, 1.0, 1.0, 1.0, 1.0, 1.0, 1.0, 1.0, 1.0, 1.0, 1.0, 1.0, 1.0, 1.0, 1.0, 1.0, 1.0, 1.0, 1.0, 1.0, 1.0, 1.0, 1.0, 1.0, 1.0, 1.0, 1.0, 1.0, 1.0, 1.0, 1.0, 1.0, 1.0, 1.0, 1.0, 1.0, 1.0, 1.0, 1.0, 1.0, 1.0, 1.0, 1.0, 1.0, 1.0, 1.0, 1.0, 1.0, 1.0, 1.0, 1.0, 1.0, 1.0, 1.0, 1.0, 1.0, 1.0, 1.0, 1.0, 1.0, 1.0, 1.0, 1.0, 1.0, 1.0, 1.0, 1.0, 1.0, 1.0, 1.0, 1.0, 1.0, 1.0, 1.0, 1.0, 1.0, 1.0, 1.0, 1.0, 1.0, 1.0, 1.0, 1.0, 1.0, 1.0, 1.0, 1.0, 1.0, 1.0, 1.0, 1.0, 1.0, 1.0, 1.0, 1.0, 1.0, 1.0, 1.0, 1.0, 1.0, 1.0, 1.0, 1.0, 1.0, 1.0, 1.0, 1.0, 1.0, 1.0, 1.0, 1.0, 1.0, 1.0, 1.0, 1.0, 1.0, 1.0, 1.0, 1.0, 1.0, 1.0, 1.0, 1.0, 1.0, 1.0, 1.0, 1.0, 1.0, 1.0, 1.0, 1.0, 1.0, 1.0, 1.0, 1.0, 1.0, 1.0, 1.0, 1.0, 1.0, 1.0, 1.0, 1.0, 1.0, 1.0, 1.0, 1.0, 1.0, 1.0, 1.0, 1.0, 1.0, 1.0, 1.0, 1.0, 1.0, 1.0, 1.0, 1.0, 1.0, 1.0, 1.0, 1.0, 1.0, 1.0, 1.0, 1.0, 1.0, 1.0, 1.0, 1.0, 1.0, 1.0, 1.0, 1.0, 1.0, 1.0, 1.0, 1.0, 1.0, 1.0, 1.0, 1.0, 1.0, 1.0, 1.0, 1.0, 1.0, 1.0, 1.0, 1.0, 1.0, 1.0, 1.0, 1.0, 1.0, 1.0, 1.0, 1.0, 1.0, 1.0, 1.0, 1.0, 1.0, 1.0, 1.0, 1.0, 1.0, 1.0, 1.0, 1.0, 1.0, 1.0, 1.0, 1.0, 1.0, 1.0, 1.0, 1.0, 1.0, 1.0, 1.0, 1.0, 1.0, 1.0, 1.0, 1.0, 1.0, 1.0, 1.0, 1.0, 1.0, 1.0, 1.0, 1.0, 1.0, 1.0, 1.0, 1.0, 1.0, 1.0, 1.0, 1.0, 1.0, 1.0, 1.0])
me_cube.materials.append(mat_material)
me_cube.use_remesh_preserve_volume = False
me_cube.use_remesh_preserve_attributes = False
me_cube.use_mirror_vertex_groups = False
me_cube.update()
me_cylinder = bpy.data.meshes.new('Cylinder')
me_cylinder.from_pydata([(0.0, 1.2, -1.8), (0.0, 1.2, 1.8), (1.812e-07, -1.2, -1.8), (1.812e-07, -1.2, 1.8), (-1.109, -0.4592, 1.8), (-1.109, -0.4592, -1.8), (-1.2, 1.431e-08, 1.8), (-1.2, 1.431e-08, -1.8), (-1.109, 0.4592, 1.8), (-1.109, 0.4592, -1.8), (-0.8485, 0.8485, 1.8), (-0.8485, 0.8485, -1.8), (-0.4592, 1.109, 1.8), (-0.4592, 1.109, -1.8), (-0.4592, 1.109, 1.8), (-0.4592, 1.109, -1.8), (2.186e-09, 1.07, 1.75), (1.638e-07, -1.07, 1.75), (-0.4096, -0.9888, 1.75), (-0.4096, 0.9888, 1.75), (-0.4096, -0.9888, 1.75), (-0.7568, -0.7568, 1.75), (-0.7568, 0.7568, 1.75), (-0.4096, 0.9888, 1.75), (-0.7568, -0.7568, 1.75), (-0.9888, -0.4096, 1.75), (-1.07, 1.276e-08, 1.75), (-0.9888, 0.4096, 1.75), (-0.7568, 0.7568, 1.75), (1.482e-08, 1.07, -1.75), (1.764e-07, -1.07, -1.75), (-0.4096, -0.9888, -1.75), (-0.4096, 0.9888, -1.75), (-0.4096, -0.9888, -1.75), (-0.7568, -0.7568, -1.75), (-0.7568, 0.7568, -1.75), (-0.4096, 0.9888, -1.75), (-0.7568, -0.7568, -1.75), (-0.9888, -0.4096, -1.75), (-1.07, 1.276e-08, -1.75), (-0.9888, 0.4096, -1.75), (-0.7568, 0.7568, -1.75), (0.0253, 1.073, -1.8), (0.0253, 1.073, 1.8), (0.0253, -1.073, 1.8), (0.0253, -1.073, -1.8), (-0.8485, -0.8485, 1.8), (-0.8485, -0.8485, -1.8), (-1.109, -0.4592, 1.8), (-1.109, -0.4592, -1.8), (-1.2, 1.431e-08, 1.8), (-1.2, 1.431e-08, -1.8), (-1.109, 0.4592, 1.8), (-1.109, 0.4592, -1.8), (-0.8485, 0.8485, 1.8), (-0.8485, 0.8485, -1.8), (0.0, 1.2, 1.8), (0.0, 1.2, -1.8), (-0.4096, -0.9888, 1.62), (-0.7568, -0.7568, 1.62), (-0.7568, -0.7568, 1.62), (-0.9888, -0.4096, 1.62), (-0.4096, -0.9888, -1.62), (1.758e-07, -1.07, -1.62), (-0.7568, -0.7568, -1.62), (-0.4096, -0.9888, -1.62), (-0.9888, -0.4096, -1.62), (-0.7568, -0.7568, -1.62), (1.644e-07, -1.07, 1.62), (-0.4096, -0.9888, 1.62), (-0.4096, 0.9888, 1.62), (2.798e-09, 1.07, 1.62), (-0.7568, 0.7568, 1.62), (-0.4096, 0.9888, 1.62), (-1.07, 1.276e-08, 1.62), (-0.9888, 0.4096, 1.62), (-0.7568, 0.7568, 1.62), (1.421e-08, 1.07, -1.62), (-0.4096, 0.9888, -1.62), (-0.4096, 0.9888, -1.62), (-0.7568, 0.7568, -1.62), (-1.07, 1.276e-08, -1.62), (-0.9888, 0.4096, -1.62), (-0.7568, 0.7568, -1.62), (-0.7568, -0.7568, -1.75), (-0.4096, -0.9888, -1.75), (-0.4096, 0.9888, -1.75), (-0.7568, 0.7568, -1.75), (-0.7568, -0.7568, -1.62), (-0.4096, -0.9888, -1.62), (-0.4096, 0.9888, -1.62), (-0.7568, 0.7568, -1.62), (1.812e-07, -1.2, -1.8), (1.812e-07, -1.2, 1.8), (-0.4592, -1.109, -1.8), (-0.4592, -1.109, 1.8), (0.0253, -1.073, 1.8), (0.0253, -1.073, -1.8), (-0.4096, -0.9888, -1.8), (-0.4096, -0.9888, 1.8), (-0.4592, -1.109, -1.8), (-0.4592, -1.109, 1.8), (-0.8485, -0.8485, -1.8), (-0.8485, -0.8485, 1.8), (-0.4096, -0.9888, -1.8), (-0.4096, -0.9888, 1.8), (-0.7568, -0.7568, -1.8), (-0.7568, -0.7568, 1.8), (-0.7568, -0.7568, -1.8), (-0.7568, -0.7568, 1.8), (-0.9888, -0.4096, -1.8), (-0.9888, -0.4096, 1.8), (-0.9888, -0.4096, -1.8), (-0.9888, -0.4096, 1.8), (-1.07, -3.25e-09, -1.8), (-1.07, -3.25e-09, 1.8), (-1.07, -3.25e-09, -1.8), (-1.07, -3.25e-09, 1.8), (-0.9888, 0.4096, -1.8), (-0.9888, 0.4096, 1.8), (-0.9888, 0.4096, -1.8), (-0.9888, 0.4096, 1.8), (-0.7568, 0.7568, -1.8), (-0.7568, 0.7568, 1.8), (-0.7568, 0.7568, -1.8), (-0.7568, 0.7568, 1.8), (-0.4096, 0.9888, -1.8), (-0.4096, 0.9888, 1.8), (0.0253, 1.073, -1.8), (0.0253, 1.073, 1.8), (-0.4096, 0.9888, -1.8), (-0.4096, 0.9888, 1.8)], [], [(101, 105, 107, 103), (46, 109, 111, 4), (48, 113, 115, 6), (50, 117, 119, 8), (52, 121, 123, 10), (54, 125, 127, 12), (14, 131, 129, 56), (21, 20, 23, 22), (24, 28, 27, 26, 25), (32, 29, 30, 31), (64, 80, 91, 88), (38, 39, 40, 41, 37), (102, 106, 104, 100), (18, 17, 16, 19), (5, 110, 108, 47), (7, 114, 112, 49), (9, 118, 116, 51), (11, 122, 120, 53), (13, 126, 124, 55), (57, 128, 130, 15), (59, 58, 73, 72), (60, 76, 75, 74, 61), (78, 77, 63, 62), (34, 64, 88, 84), (66, 81, 82, 83, 67), (69, 68, 71, 70), (112, 113, 115, 114), (23, 22, 72, 73), (39, 40, 82, 81), (49, 48, 6, 7), (20, 23, 73, 58), (40, 41, 83, 82), (22, 21, 59, 72), (14, 131, 130, 15), (41, 37, 67, 83), (116, 117, 119, 118), (26, 25, 61, 74), (21, 20, 58, 59), (51, 50, 8, 9), (27, 26, 74, 75), (25, 24, 60, 61), (28, 27, 75, 76), (1, 0, 42, 43), (30, 31, 62, 63), (120, 121, 123, 122), (24, 28, 76, 60), (2, 3, 44, 45), (80, 35, 87, 91), (53, 52, 10, 11), (32, 29, 77, 78), (104, 105, 107, 106), (37, 38, 66, 67), (29, 30, 63, 77), (100, 101, 103, 102), (124, 125, 127, 126), (31, 32, 78, 62), (18, 17, 68, 69), (55, 54, 12, 13), (33, 36, 86, 85), (108, 109, 111, 110), (16, 19, 70, 71), (36, 33, 65, 79), (47, 46, 4, 5), (17, 16, 71, 68), (130, 131, 129, 128), (34, 35, 80, 64), (19, 18, 69, 70), (15, 14, 56, 57), (38, 39, 81, 66), (87, 86, 85, 84), (91, 90, 89, 88), (85, 84, 88, 89), (87, 86, 90, 91), (35, 34, 84, 87), (36, 79, 90, 86), (65, 33, 85, 89), (79, 65, 89, 90), (92, 93, 95, 94), (97, 96, 99, 98), (94, 98, 97, 92), (93, 96, 99, 95), (129, 56, 57, 128), (54, 125, 124, 55), (127, 12, 13, 126), (120, 53, 52, 121), (123, 10, 11, 122), (116, 51, 50, 117), (119, 8, 9, 118), (112, 49, 48, 113), (115, 6, 7, 114), (104, 100, 101, 105), (107, 103, 102, 106), (5, 110, 111, 4), (108, 47, 46, 109), (99, 95, 94, 98), (97, 92, 93, 96)])
_uv = me_cylinder.uv_layers.new(name='UVMap')
_uv.uv.foreach_set('vector', [0.4375, 1.0, 0.4375, 1.0, 0.375, 1.0, 0.375, 1.0, 0.375, 1.0, 0.375, 1.0, 0.3125, 1.0, 0.3125, 1.0, 0.3125, 1.0, 0.3125, 1.0, 0.25, 1.0, 0.25, 1.0, 0.25, 1.0, 0.25, 1.0, 0.1875, 1.0, 0.1875, 1.0, 0.1875, 1.0, 0.1875, 1.0, 0.125, 1.0, 0.125, 1.0, 0.125, 1.0, 0.125, 1.0, 0.0625, 1.0, 0.0625, 1.0, 0.0625, 1.0, 0.0625, 1.0, 0.0, 1.0, 0.0, 1.0, 0.0, 0.0, 0.0, 0.0, 0.0, 0.0, 0.0, 0.0, 0.0, 0.0, 0.0, 0.0, 0.1875, 1.0, 0.25, 1.0, 0.3125, 1.0, 0.0, 0.0, 0.0, 0.0, 0.0, 0.0, 0.0, 0.0, 0.0, 0.0, 0.0, 0.0, 0.0, 0.0, 0.0, 0.0, 0.3125, 0.0, 0.25, 0.0, 0.1875, 0.0, 0.125, 0.0, 0.0, 0.0, 0.375, 0.0, 0.375, 0.0, 0.4375, 0.0, 0.4375, 0.0, 0.0, 0.0, 0.0, 0.0, 0.0, 0.0, 0.0, 0.0, 0.3125, 0.0, 0.3125, 0.0, 0.375, 0.0, 0.375, 0.0, 0.25, 0.0, 0.25, 0.0, 0.3125, 0.0, 0.3125, 0.0, 0.1875, 0.0, 0.1875, 0.0, 0.25, 0.0, 0.25, 0.0, 0.125, 0.0, 0.125, 0.0, 0.1875, 0.0, 0.1875, 0.0, 0.0625, 0.0, 0.0625, 0.0, 0.125, 0.0, 0.125, 0.0, 0.0, 0.0, 0.0, 0.0, 0.0625, 0.0, 0.0625, 0.0, 0.0, 0.0, 0.0, 0.0, 0.0, 0.0, 0.0, 0.0, 0.0, 0.0, 0.0, 0.0, 0.1875, 1.0, 0.25, 1.0, 0.3125, 1.0, 0.0, 0.0, 0.0, 0.0, 0.0, 0.0, 0.0, 0.0, 0.0, 0.0, 0.0, 0.0, 0.0, 0.0, 0.0, 0.0, 0.3125, 0.0, 0.25, 0.0, 0.1875, 0.0, 0.125, 0.0, 0.0, 0.0, 0.0, 0.0, 0.0, 0.0, 0.0, 0.0, 0.0, 0.0, 0.3125, 0.0, 0.3125, 1.0, 0.25, 1.0, 0.25, 0.0, 0.0, 0.0, 0.0, 0.0, 0.0, 0.0, 0.0, 0.0, 0.25, 0.0, 0.1875, 0.0, 0.1875, 0.0, 0.25, 0.0, 0.3125, 0.0, 0.3125, 1.0, 0.25, 1.0, 0.25, 0.0, 0.0, 0.0, 0.0, 0.0, 0.0, 0.0, 0.0, 0.0, 0.1875, 0.0, 0.125, 0.0, 0.125, 0.0, 0.1875, 0.0, 0.0, 0.0, 0.0, 0.0, 0.0, 0.0, 0.0, 0.0, 0.0, 0.0, 0.0, 0.0, 0.0, 0.0, 0.0, 0.0, 0.125, 0.0, 0.0, 0.0, 0.0, 0.0, 0.125, 0.0, 0.25, 0.0, 0.25, 1.0, 0.1875, 1.0, 0.1875, 0.0, 0.25, 1.0, 0.3125, 1.0, 0.3125, 1.0, 0.25, 1.0, 0.0, 0.0, 0.0, 0.0, 0.0, 0.0, 0.0, 0.0, 0.25, 0.0, 0.25, 1.0, 0.1875, 1.0, 0.1875, 0.0, 0.1875, 1.0, 0.25, 1.0, 0.25, 1.0, 0.1875, 1.0, 0.3125, 1.0, 0.0, 0.0, 0.0, 0.0, 0.3125, 1.0, 0.0, 0.0, 0.1875, 1.0, 0.1875, 1.0, 0.0, 0.0, 0.0, 1.0, 0.0, 0.0, 0.0, 0.0, 0.0, 1.0, 0.0, 0.0, 0.0, 0.0, 0.0, 0.0, 0.0, 0.0, 0.1875, 0.0, 0.1875, 1.0, 0.125, 1.0, 0.125, 0.0, 0.0, 0.0, 0.0, 0.0, 0.0, 0.0, 0.0, 0.0, 0.5, 0.0, 0.5, 1.0, 0.5, 1.0, 0.5, 0.0, 0.0, 0.0, 0.0, 0.0, 0.0, 0.0, 0.0, 0.0, 0.1875, 0.0, 0.1875, 1.0, 0.125, 1.0, 0.125, 0.0, 0.0, 0.0, 0.0, 0.0, 0.0, 0.0, 0.0, 0.0, 0.4375, 0.0, 0.4375, 1.0, 0.375, 1.0, 0.375, 0.0, 0.0, 0.0, 0.3125, 0.0, 0.3125, 0.0, 0.0, 0.0, 0.0, 0.0, 0.0, 0.0, 0.0, 0.0, 0.0, 0.0, 0.4375, 0.0, 0.4375, 1.0, 0.375, 1.0, 0.375, 0.0, 0.125, 0.0, 0.125, 1.0, 0.0625, 1.0, 0.0625, 0.0, 0.0, 0.0, 0.0, 0.0, 0.0, 0.0, 0.0, 0.0, 0.0, 0.0, 0.0, 0.0, 0.0, 0.0, 0.0, 0.0, 0.125, 0.0, 0.125, 1.0, 0.0625, 1.0, 0.0625, 0.0, 0.0, 0.0, 0.0, 0.0, 0.0, 0.0, 0.0, 0.0, 0.375, 0.0, 0.375, 1.0, 0.3125, 1.0, 0.3125, 0.0, 0.0, 0.0, 0.0, 0.0, 0.0, 0.0, 0.0, 0.0, 0.0, 0.0, 0.0, 0.0, 0.0, 0.0, 0.0, 0.0, 0.375, 0.0, 0.375, 1.0, 0.3125, 1.0, 0.3125, 0.0, 0.0, 0.0, 0.0, 0.0, 0.0, 0.0, 0.0, 0.0, 0.0625, 0.0, 0.0625, 1.0, 0.0, 1.0, 0.0, 0.0, 0.0, 0.0, 0.0, 0.0, 0.0, 0.0, 0.0, 0.0, 0.0, 0.0, 0.0, 0.0, 0.0, 0.0, 0.0, 0.0, 0.0625, 0.0, 0.0625, 1.0, 0.0, 1.0, 0.0, 0.0, 0.3125, 0.0, 0.25, 0.0, 0.25, 0.0, 0.3125, 0.0, 0.0, 0.0, 0.0, 0.0, 0.0, 0.0, 0.0, 0.0, 0.0, 0.0, 0.0, 0.0, 0.0, 0.0, 0.0, 0.0, 0.0, 0.0, 0.0, 0.0, 0.0, 0.0, 0.0, 0.0, 0.0, 0.0, 0.0, 0.0, 0.0, 0.0, 0.0, 0.0, 0.0, 0.0, 0.0, 0.0, 0.0, 0.0, 0.0, 0.0, 0.0, 0.0, 0.0, 0.0, 0.0, 0.0, 0.0, 0.0, 0.0, 0.0, 0.0, 0.0, 0.0, 0.0, 0.0, 0.0, 0.0, 0.0, 0.0, 0.0, 0.0, 0.0, 0.0, 0.0, 0.5, 0.0, 0.5, 1.0, 0.4375, 1.0, 0.4375, 0.0, 0.5, 0.0, 0.5, 1.0, 0.4375, 1.0, 0.4375, 0.0, 0.4375, 0.0, 0.4375, 0.0, 0.5, 0.0, 0.5, 0.0, 0.5, 1.0, 0.5, 1.0, 0.4375, 1.0, 0.4375, 1.0, 0.0, 0.0, 0.0, 0.0, 0.0, 0.0, 0.0, 0.0, 0.0, 0.0, 0.0, 0.0, 0.0, 0.0, 0.0, 0.0, 0.0, 0.0, 0.0, 0.0, 0.0, 0.0, 0.0, 0.0, 0.0, 0.0, 0.0, 0.0, 0.0, 0.0, 0.0, 0.0, 0.0, 0.0, 0.0, 0.0, 0.0, 0.0, 0.0, 0.0, 0.0, 0.0, 0.0, 0.0, 0.0, 0.0, 0.0, 0.0, 0.0, 0.0, 0.0, 0.0, 0.0, 0.0, 0.0, 0.0, 0.0, 0.0, 0.0, 0.0, 0.0, 0.0, 0.0, 0.0, 0.0, 0.0, 0.0, 0.0, 0.0, 0.0, 0.0, 0.0, 0.0, 0.0, 0.0, 0.0, 0.0, 0.0, 0.0, 0.0, 0.0, 0.0, 0.0, 0.0, 0.0, 0.0, 0.0, 0.0, 0.0, 0.0, 0.0, 0.0, 0.0, 0.0, 0.0, 0.0, 0.0, 0.0, 0.0, 0.0, 0.0, 0.0, 0.0, 0.0, 0.0, 0.0, 0.0, 0.0, 0.0, 0.0, 0.0, 0.0, 0.0, 0.0, 0.0, 0.0, 0.0, 0.0, 0.0, 0.0])
me_cylinder.use_remesh_preserve_volume = False
me_cylinder.use_remesh_preserve_attributes = False
me_cylinder.use_mirror_vertex_groups = False
me_cylinder.update()
me_cube_001 = bpy.data.meshes.new('Cube.001')
me_cube_001.from_pydata([(-1.586, -0.9942, -0.1785), (-1.586, -0.9942, 0.1785), (-1.586, 0.9942, -0.1785), (-1.586, 0.9942, 0.1785), (1.586, -0.9942, -0.1785), (1.586, -0.9942, 0.1785), (1.586, 0.9942, -0.1785), (1.586, 0.9942, 0.1785), (-1.901, 1.309, -0.1785), (-1.901, -1.309, -0.1785), (-1.901, -1.309, 0.1785), (-1.901, 1.309, 0.1785), (1.901, 1.309, -0.1785), (1.901, 1.309, 0.1785), (1.901, -1.309, -0.1785), (1.901, -1.309, 0.1785)], [], [(9, 10, 11, 8), (8, 11, 13, 12), (12, 13, 15, 14), (14, 15, 10, 9), (6, 7, 3, 2), (2, 3, 1, 0), (2, 0, 9, 8), (1, 3, 11, 10), (6, 2, 8, 12), (3, 7, 13, 11), (4, 6, 12, 14), (7, 5, 15, 13), (0, 4, 14, 9), (5, 1, 10, 15), (0, 1, 5, 4), (4, 5, 7, 6)])
_uv = me_cube_001.uv_layers.new(name='UVMap')
_uv.uv.foreach_set('vector', [0.375, 0.0, 0.625, 0.0, 0.625, 0.25, 0.375, 0.25, 0.375, 0.25, 0.625, 0.25, 0.625, 0.5, 0.375, 0.5, 0.375, 0.5, 0.625, 0.5, 0.625, 0.75, 0.375, 0.75, 0.375, 0.75, 0.625, 0.75, 0.625, 1.0, 0.375, 1.0, 0.3543, 0.5301, 0.6457, 0.5301, 0.8543, 0.5301, 0.1457, 0.5301, 0.1457, 0.5301, 0.8543, 0.5301, 0.8543, 0.7199, 0.1457, 0.7199, 0.1457, 0.5301, 0.1457, 0.7199, 0.125, 0.75, 0.125, 0.5, 0.8543, 0.7199, 0.8543, 0.5301, 0.875, 0.5, 0.875, 0.75, 0.3543, 0.5301, 0.1457, 0.5301, 0.125, 0.5, 0.375, 0.5, 0.8543, 0.5301, 0.6457, 0.5301, 0.625, 0.5, 0.875, 0.5, 0.3543, 0.7199, 0.3543, 0.5301, 0.375, 0.5, 0.375, 0.75, 0.6457, 0.5301, 0.6457, 0.7199, 0.625, 0.75, 0.625, 0.5, 0.1457, 0.7199, 0.3543, 0.7199, 0.375, 0.75, 0.125, 0.75, 0.6457, 0.7199, 0.8543, 0.7199, 0.875, 0.75, 0.625, 0.75, 0.1457, 0.7199, 0.8543, 0.7199, 0.6457, 0.7199, 0.3543, 0.7199, 0.3543, 0.7199, 0.6457, 0.7199, 0.6457, 0.5301, 0.3543, 0.5301])
me_cube_001.use_remesh_preserve_volume = False
me_cube_001.use_remesh_preserve_attributes = False
me_cube_001.use_mirror_vertex_groups = False
me_cube_001.update()
me_cube_004 = bpy.data.meshes.new('Cube.004')
me_cube_004.from_pydata([(0.2371, -1.213, 2.0), (0.25, -1.213, 1.987), (0.2371, -1.2, 1.987), (0.2371, -1.213, 0.0), (0.2371, -1.2, 0.01293), (0.25, -1.213, 0.01293), (0.2371, -1.24, 1.987), (0.25, -1.227, 1.987), (0.2371, -1.227, 2.0), (0.2371, -1.227, 0.0), (0.25, -1.227, 0.01293), (0.2371, -1.24, 0.01293), (-1.487, -1.227, 0.0), (-1.487, -1.24, 0.01293), (-1.5, -1.227, 0.01293), (-1.487, -1.24, 1.987), (-1.487, -1.227, 2.0), (-1.5, -1.227, 1.987), (-1.487, -1.213, 0.0), (-1.5, -1.213, 0.01293), (-1.487, -1.2, 0.01293), (-1.487, -1.213, 2.0), (-1.487, -1.2, 1.987), (-1.5, -1.213, 1.987), (-1.013, -1.227, 0.0), (-1.0, -1.227, 0.01293), (-1.013, -1.24, 0.01293), (-1.013, -1.227, 2.0), (-1.013, -1.24, 1.987), (-1.0, -1.227, 1.987), (-1.013, -1.213, 0.0), (-1.013, -1.2, 0.01293), (-1.0, -1.213, 0.01293), (-1.013, -1.213, 2.0), (-1.0, -1.213, 1.987), (-1.013, -1.2, 1.987), (0.0, -1.24, 1.987), (0.0, -1.227, 2.0), (0.0, -1.227, 0.0), (0.0, -1.24, 0.01293), (0.0, -1.213, 2.0), (0.0, -1.2, 1.987), (0.0, -1.2, 0.01293), (0.0, -1.213, 0.0)], [], [(11, 6, 36, 39), (42, 41, 2, 4), (43, 3, 9, 38), (26, 28, 15, 13), (32, 34, 29, 25), (33, 21, 16, 27), (14, 17, 23, 19), (20, 22, 35, 31), (18, 30, 24, 12), (5, 1, 7, 10), (0, 1, 2), (3, 4, 5), (6, 7, 8), (9, 10, 11), (12, 13, 14), (15, 16, 17), (18, 19, 20), (21, 22, 23), (24, 25, 26), (27, 28, 29), (30, 31, 32), (33, 34, 35), (38, 9, 11, 39), (6, 11, 10, 7), (0, 8, 7, 1), (9, 3, 5, 10), (1, 5, 4, 2), (40, 0, 2, 41), (18, 12, 14, 19), (13, 15, 17, 14), (16, 21, 23, 17), (22, 20, 19, 23), (30, 18, 20, 31), (21, 33, 35, 22), (34, 32, 31, 35), (24, 30, 32, 25), (33, 27, 29, 34), (28, 26, 25, 29), (12, 24, 26, 13), (27, 16, 15, 28), (8, 37, 36, 6), (3, 43, 42, 4), (0, 40, 37, 8)])
_uv = me_cube_004.uv_layers.new(name='UVMap')
_uv.uv.foreach_set('vector', [0.3766, 0.7565, 0.6234, 0.7565, 0.6234, 0.875, 0.3766, 0.875, 0.3766, 0.375, 0.6234, 0.375, 0.6234, 0.4935, 0.3766, 0.4935, 0.25, 0.5808, 0.3685, 0.5808, 0.3685, 0.6692, 0.25, 0.6692, 0.3766, 0.7565, 0.6234, 0.7565, 0.6234, 0.9935, 0.3766, 0.9935, 0.3766, 0.5808, 0.6234, 0.5808, 0.6234, 0.6692, 0.3766, 0.6692, 0.6315, 0.5808, 0.8685, 0.5808, 0.8685, 0.6692, 0.6315, 0.6692, 0.3766, 0.0808, 0.6234, 0.0808, 0.6234, 0.1692, 0.3766, 0.1692, 0.3766, 0.2565, 0.6234, 0.2565, 0.6234, 0.4935, 0.3766, 0.4935, 0.1315, 0.5808, 0.3685, 0.5808, 0.3685, 0.6692, 0.1315, 0.6692, 0.3766, 0.5808, 0.6234, 0.5808, 0.6234, 0.6692, 0.3766, 0.6692, 0.6315, 0.5808, 0.625, 0.5808, 0.6315, 0.5, 0.3685, 0.5808, 0.3685, 0.5, 0.375, 0.5808, 0.6234, 0.7565, 0.6234, 0.75, 0.625, 0.7565, 0.3685, 0.6692, 0.375, 0.6692, 0.3685, 0.75, 0.1315, 0.6692, 0.1315, 0.75, 0.125, 0.6692, 0.6234, 0.9935, 0.625, 0.9935, 0.6234, 1.0, 0.1315, 0.5808, 0.125, 0.5808, 0.1315, 0.5, 0.8685, 0.5808, 0.8685, 0.5, 0.875, 0.5808, 0.3685, 0.6692, 0.375, 0.6692, 0.3685, 0.75, 0.6315, 0.6692, 0.6315, 0.75, 0.625, 0.6692, 0.3685, 0.5808, 0.3685, 0.5, 0.375, 0.5808, 0.6315, 0.5808, 0.625, 0.5808, 0.6315, 0.5, 0.25, 0.6692, 0.3685, 0.6692, 0.3685, 0.75, 0.25, 0.75, 0.6234, 0.7565, 0.3766, 0.7565, 0.3766, 0.6692, 0.6234, 0.6692, 0.6315, 0.5808, 0.6315, 0.6692, 0.6234, 0.6692, 0.6234, 0.5808, 0.3685, 0.6692, 0.3685, 0.5808, 0.3766, 0.5808, 0.3766, 0.6692, 0.6234, 0.5808, 0.3766, 0.5808, 0.3766, 0.4935, 0.6234, 0.4935, 0.75, 0.5808, 0.6315, 0.5808, 0.6315, 0.5, 0.75, 0.5, 0.1315, 0.5808, 0.1315, 0.6692, 0.125, 0.6692, 0.125, 0.5808, 0.3766, 0.9935, 0.6234, 0.9935, 0.6234, 1.0, 0.3766, 1.0, 0.8685, 0.6692, 0.8685, 0.5808, 0.875, 0.5808, 0.875, 0.6692, 0.6234, 0.2565, 0.3766, 0.2565, 0.3766, 0.1692, 0.6234, 0.1692, 0.3685, 0.5808, 0.1315, 0.5808, 0.1315, 0.5, 0.3685, 0.5, 0.8685, 0.5808, 0.6315, 0.5808, 0.6315, 0.5, 0.8685, 0.5, 0.6234, 0.5808, 0.3766, 0.5808, 0.3766, 0.4935, 0.6234, 0.4935, 0.3685, 0.6692, 0.3685, 0.5808, 0.3766, 0.5808, 0.3766, 0.6692, 0.6315, 0.5808, 0.6315, 0.6692, 0.6234, 0.6692, 0.6234, 0.5808, 0.6234, 0.7565, 0.3766, 0.7565, 0.3766, 0.6692, 0.6234, 0.6692, 0.1315, 0.6692, 0.3685, 0.6692, 0.3685, 0.75, 0.1315, 0.75, 0.6315, 0.6692, 0.8685, 0.6692, 0.8685, 0.75, 0.6315, 0.75, 0.6315, 0.6692, 0.75, 0.6692, 0.75, 0.75, 0.6315, 0.75, 0.3685, 0.5808, 0.25, 0.5808, 0.25, 0.5, 0.3685, 0.5, 0.6315, 0.5808, 0.75, 0.5808, 0.75, 0.6692, 0.6315, 0.6692])
me_cube_004.use_remesh_preserve_volume = False
me_cube_004.use_remesh_preserve_attributes = False
me_cube_004.use_mirror_vertex_groups = False
me_cube_004.update()
me_cylinder_001 = bpy.data.meshes.new('Cylinder.001')
me_cylinder_001.from_pydata([(-0.3942, -0.9516, 0.0), (-0.7283, -0.7283, 0.0), (-0.9516, -0.3942, 0.0), (-1.03, 1.192e-08, 0.0), (-0.9516, 0.3942, 0.0), (-0.7283, 0.7283, 0.0), (-0.3942, 0.9516, 0.0), (-0.003831, 1.019, 0.9896), (-0.01601, 1.027, 0.9896), (-0.01399, 1.017, 1.0), (-0.01601, -1.027, 0.9896), (-0.003831, -1.019, 0.9896), (-0.01399, -1.017, 1.0), (-0.3798, -0.9439, 1.0), (-0.3989, -0.936, 1.0), (-0.3942, -0.9516, 0.9896), (-0.7121, -0.7267, 1.0), (-0.7267, -0.7121, 1.0), (-0.7283, -0.7283, 0.9896), (-0.936, -0.3989, 1.0), (-0.9439, -0.3798, 1.0), (-0.9516, -0.3942, 0.9896), (-1.017, -0.01036, 1.0), (-1.017, 0.01036, 1.0), (-1.03, 1.192e-08, 0.9896), (-0.9439, 0.3798, 1.0), (-0.936, 0.3989, 1.0), (-0.9516, 0.3942, 0.9896), (-0.7267, 0.7121, 1.0), (-0.7121, 0.7267, 1.0), (-0.7283, 0.7283, 0.9896), (-0.3989, 0.936, 1.0), (-0.3798, 0.9439, 1.0), (-0.3942, 0.9516, 0.9896), (-0.003831, 1.019, -5.99), (-0.01399, 1.017, -6.0), (-0.01601, 1.027, -5.99), (-0.003831, 1.019, -4.01), (-0.01601, 1.027, -4.01), (-0.01399, 1.017, -4.0), (-0.003831, -1.019, -5.99), (-0.01601, -1.027, -5.99), (-0.01399, -1.017, -6.0), (-0.003831, -1.019, -4.01), (-0.01399, -1.017, -4.0), (-0.01601, -1.027, -4.01), (-0.3798, -0.9439, -6.0), (-0.3942, -0.9516, -5.99), (-0.3989, -0.936, -6.0), (-0.3798, -0.9439, -4.0), (-0.3989, -0.936, -4.0), (-0.3942, -0.9516, -4.01), (-0.7121, -0.7267, -6.0), (-0.7283, -0.7283, -5.99), (-0.7267, -0.7121, -6.0), (-0.7121, -0.7267, -4.0), (-0.7267, -0.7121, -4.0), (-0.7283, -0.7283, -4.01), (-0.936, -0.3989, -6.0), (-0.9516, -0.3942, -5.99), (-0.9439, -0.3798, -6.0), (-0.936, -0.3989, -4.0), (-0.9439, -0.3798, -4.0), (-0.9516, -0.3942, -4.01), (-1.017, -0.01036, -6.0), (-1.03, 1.192e-08, -5.99), (-1.017, 0.01036, -6.0), (-1.017, -0.01036, -4.0), (-1.017, 0.01036, -4.0), (-1.03, 1.192e-08, -4.01), (-0.9439, 0.3798, -6.0), (-0.9516, 0.3942, -5.99), (-0.936, 0.3989, -6.0), (-0.9439, 0.3798, -4.0), (-0.936, 0.3989, -4.0), (-0.9516, 0.3942, -4.01), (-0.7267, 0.7121, -6.0), (-0.7283, 0.7283, -5.99), (-0.7121, 0.7267, -6.0), (-0.7267, 0.7121, -4.0), (-0.7121, 0.7267, -4.0), (-0.7283, 0.7283, -4.01), (-0.3989, 0.936, -6.0), (-0.3942, 0.9516, -5.99), (-0.3798, 0.9439, -6.0), (-0.3989, 0.936, -4.0), (-0.3798, 0.9439, -4.0), (-0.3942, 0.9516, -4.01), (-0.002021, 1.01, 0.9896), (-0.01218, 1.008, 1.0), (-0.01016, 0.998, 0.9896), (-0.01016, -0.998, 0.9896), (-0.01218, -1.008, 1.0), (-0.002021, -1.01, 0.9896), (-0.3725, -0.9259, 0.9896), (-0.3913, -0.9181, 0.9896), (-0.3955, -0.9278, 1.0), (-0.3764, -0.9357, 1.0), (-0.6985, -0.7129, 0.9896), (-0.7129, -0.6985, 0.9896), (-0.7204, -0.7058, 1.0), (-0.7058, -0.7204, 1.0), (-0.9181, -0.3913, 0.9896), (-0.9259, -0.3725, 0.9896), (-0.9357, -0.3764, 1.0), (-0.9278, -0.3955, 1.0), (-0.998, -0.01016, 0.9896), (-0.998, 0.01016, 0.9896), (-1.009, 0.01036, 1.0), (-1.009, -0.01036, 1.0), (-0.9259, 0.3725, 0.9896), (-0.9181, 0.3913, 0.9896), (-0.9278, 0.3955, 1.0), (-0.9357, 0.3764, 1.0), (-0.7129, 0.6985, 0.9896), (-0.6985, 0.7129, 0.9896), (-0.7058, 0.7204, 1.0), (-0.7204, 0.7058, 1.0), (-0.3913, 0.9181, 0.9896), (-0.3725, 0.9259, 0.9896), (-0.3764, 0.9357, 1.0), (-0.3955, 0.9278, 1.0), (-0.002021, 1.01, -5.99), (-0.01016, 0.998, -5.99), (-0.01218, 1.008, -6.0), (-0.002021, 1.01, -4.01), (-0.01218, 1.008, -4.0), (-0.01016, 0.998, -4.01), (-0.002021, -1.01, -5.99), (-0.01218, -1.008, -6.0), (-0.01016, -0.998, -5.99), (-0.002021, -1.01, -4.01), (-0.01016, -0.998, -4.01), (-0.01218, -1.008, -4.0), (-0.3764, -0.9357, -6.0), (-0.3955, -0.9278, -6.0), (-0.3913, -0.9181, -5.99), (-0.3725, -0.9259, -5.99), (-0.3764, -0.9357, -4.0), (-0.3725, -0.9259, -4.01), (-0.3913, -0.9181, -4.01), (-0.3955, -0.9278, -4.0), (-0.7058, -0.7204, -6.0), (-0.7204, -0.7058, -6.0), (-0.7129, -0.6985, -5.99), (-0.6985, -0.7129, -5.99), (-0.7058, -0.7204, -4.0), (-0.6985, -0.7129, -4.01), (-0.7129, -0.6985, -4.01), (-0.7204, -0.7058, -4.0), (-0.9278, -0.3955, -6.0), (-0.9357, -0.3764, -6.0), (-0.9259, -0.3725, -5.99), (-0.9181, -0.3913, -5.99), (-0.9278, -0.3955, -4.0), (-0.9181, -0.3913, -4.01), (-0.9259, -0.3725, -4.01), (-0.9357, -0.3764, -4.0), (-1.009, -0.01036, -6.0), (-1.009, 0.01036, -6.0), (-0.998, 0.01016, -5.99), (-0.998, -0.01016, -5.99), (-1.009, -0.01036, -4.0), (-0.998, -0.01016, -4.01), (-0.998, 0.01016, -4.01), (-1.009, 0.01036, -4.0), (-0.9357, 0.3764, -6.0), (-0.9278, 0.3955, -6.0), (-0.9181, 0.3913, -5.99), (-0.9259, 0.3725, -5.99), (-0.9357, 0.3764, -4.0), (-0.9259, 0.3725, -4.01), (-0.9181, 0.3913, -4.01), (-0.9278, 0.3955, -4.0), (-0.7204, 0.7058, -6.0), (-0.7058, 0.7204, -6.0), (-0.6985, 0.7129, -5.99), (-0.7129, 0.6985, -5.99), (-0.7204, 0.7058, -4.0), (-0.7129, 0.6985, -4.01), (-0.6985, 0.7129, -4.01), (-0.7058, 0.7204, -4.0), (-0.3955, 0.9278, -6.0), (-0.3764, 0.9357, -6.0), (-0.3725, 0.9259, -5.99), (-0.3913, 0.9181, -5.99), (-0.3955, 0.9278, -4.0), (-0.3913, 0.9181, -4.01), (-0.3725, 0.9259, -4.01), (-0.3764, 0.9357, -4.0), (-0.01601, 1.027, 0.0), (-0.003831, 1.019, 0.0), (-0.003831, -1.019, 0.0), (-0.01601, -1.027, 0.0), (-0.002021, 1.01, 0.0), (-0.01016, 0.998, 0.0), (-0.01016, -0.998, 0.0), (-0.002021, -1.01, 0.0), (-0.3913, -0.9181, 0.0), (-0.3725, -0.9259, 0.0), (-0.7129, -0.6985, 0.0), (-0.6985, -0.7129, 0.0), (-0.9259, -0.3725, 0.0), (-0.9181, -0.3913, 0.0), (-0.998, 0.01016, 0.0), (-0.998, -0.01016, 0.0), (-0.9181, 0.3913, 0.0), (-0.9259, 0.3725, 0.0), (-0.6985, 0.7129, 0.0), (-0.7129, 0.6985, 0.0), (-0.3725, 0.9259, 0.0), (-0.3913, 0.9181, 0.0), (-0.2079, -1.003, 0.9896), (-0.1996, -0.9943, 1.0), (-0.197, -0.9855, 1.0), (-0.194, -0.9754, 0.9896), (-0.2079, -1.003, -6e-10), (-0.194, -0.9754, -5.597e-10), (-0.5691, -0.8517, -1.642e-09), (-0.5691, -0.8517, 0.9896), (-0.5632, -0.8429, 1.0), (-0.5583, -0.8356, 1.0), (-0.5525, -0.8269, 0.9896), (-0.5525, -0.8269, -1.594e-09), (-0.8517, -0.5691, -2.457e-09), (-0.8517, -0.5691, 0.9896), (-0.8429, -0.5632, 1.0), (-0.8356, -0.5583, 1.0), (-0.8269, -0.5525, 0.9896), (-0.8269, -0.5525, -2.386e-09), (-1.005, -0.1998, -2.898e-09), (-1.005, -0.1998, 0.9896), (-0.9943, -0.1978, 1.0), (-0.9857, -0.1961, 1.0), (-0.9754, -0.194, 0.9896), (-0.9754, -0.194, -2.814e-09), (-1.005, 0.1998, -2.898e-09), (-1.005, 0.1998, 0.9896), (-0.9943, 0.1978, 1.0), (-0.9857, 0.1961, 1.0), (-0.9754, 0.194, 0.9896), (-0.9754, 0.194, -2.814e-09), (-0.8517, 0.5691, -2.457e-09), (-0.8517, 0.5691, 0.9896), (-0.8429, 0.5632, 1.0), (-0.8356, 0.5583, 1.0), (-0.8269, 0.5525, 0.9896), (-0.8269, 0.5525, -2.386e-09), (-0.5691, 0.8517, -1.642e-09), (-0.5691, 0.8517, 0.9896), (-0.5632, 0.8429, 1.0), (-0.5583, 0.8356, 1.0), (-0.5525, 0.8269, 0.9896), (-0.5525, 0.8269, -1.594e-09), (-0.2079, 1.003, 0.9896), (-0.1996, 0.9943, 1.0), (-0.197, 0.9855, 1.0), (-0.194, 0.9754, 0.9896), (-0.2079, 1.003, -6e-10), (-0.194, 0.9754, -5.597e-10), (-0.2079, 1.003, -5.99), (-0.1996, 0.9943, -6.0), (-0.2079, 1.003, -4.01), (-0.1996, 0.9943, -4.0), (-0.197, 0.9855, -6.0), (-0.194, 0.9754, -5.99), (-0.197, 0.9855, -4.0), (-0.194, 0.9754, -4.01), (-0.5691, 0.8517, -5.99), (-0.5632, 0.8429, -6.0), (-0.5691, 0.8517, -4.01), (-0.5632, 0.8429, -4.0), (-0.5583, 0.8356, -6.0), (-0.5525, 0.8269, -5.99), (-0.5583, 0.8356, -4.0), (-0.5525, 0.8269, -4.01), (-0.8517, 0.5691, -5.99), (-0.8429, 0.5632, -6.0), (-0.8517, 0.5691, -4.01), (-0.8429, 0.5632, -4.0), (-0.8356, 0.5583, -6.0), (-0.8269, 0.5525, -5.99), (-0.8356, 0.5583, -4.0), (-0.8269, 0.5525, -4.01), (-1.005, 0.1998, -5.99), (-0.9943, 0.1978, -6.0), (-1.005, 0.1998, -4.01), (-0.9943, 0.1978, -4.0), (-0.9857, 0.1961, -6.0), (-0.9754, 0.194, -5.99), (-0.9857, 0.1961, -4.0), (-0.9754, 0.194, -4.01), (-1.005, -0.1998, -5.99), (-0.9943, -0.1978, -6.0), (-1.005, -0.1998, -4.01), (-0.9943, -0.1978, -4.0), (-0.9857, -0.1961, -6.0), (-0.9754, -0.194, -5.99), (-0.9857, -0.1961, -4.0), (-0.9754, -0.194, -4.01), (-0.8517, -0.5691, -5.99), (-0.8429, -0.5632, -6.0), (-0.8517, -0.5691, -4.01), (-0.8429, -0.5632, -4.0), (-0.8356, -0.5583, -6.0), (-0.8269, -0.5525, -5.99), (-0.8356, -0.5583, -4.0), (-0.8269, -0.5525, -4.01), (-0.5691, -0.8517, -5.99), (-0.5632, -0.8429, -6.0), (-0.5691, -0.8517, -4.01), (-0.5632, -0.8429, -4.0), (-0.5583, -0.8356, -6.0), (-0.5525, -0.8269, -5.99), (-0.5583, -0.8356, -4.0), (-0.5525, -0.8269, -4.01), (-0.2079, -1.003, -5.99), (-0.1996, -0.9943, -6.0), (-0.2079, -1.003, -4.01), (-0.1996, -0.9943, -4.0), (-0.197, -0.9855, -6.0), (-0.194, -0.9754, -5.99), (-0.197, -0.9855, -4.0), (-0.194, -0.9754, -4.01)], [], [(220, 14, 96, 221), (226, 17, 100, 227), (232, 20, 104, 233), (238, 23, 108, 239), (244, 26, 112, 245), (250, 29, 116, 251), (34, 37, 125, 122), (255, 32, 120, 256), (317, 46, 134, 320), (309, 52, 142, 312), (301, 58, 150, 304), (293, 64, 158, 296), (285, 70, 166, 288), (277, 76, 174, 280), (269, 82, 182, 272), (261, 35, 124, 264), (223, 201, 98, 222), (229, 203, 102, 228), (235, 205, 106, 234), (241, 207, 110, 240), (247, 209, 114, 246), (253, 211, 118, 252), (265, 123, 127, 267), (217, 199, 94, 215), (313, 145, 147, 315), (305, 153, 155, 307), (297, 161, 163, 299), (289, 169, 171, 291), (281, 177, 179, 283), (273, 185, 187, 275), (321, 137, 139, 323), (258, 254, 8, 190), (11, 192, 197, 93), (218, 219, 18, 1), (224, 225, 21, 2), (230, 231, 24, 3), (236, 237, 27, 4), (242, 243, 30, 5), (248, 249, 33, 6), (213, 12, 92, 214), (260, 262, 38, 36), (316, 318, 51, 47), (319, 44, 133, 322), (308, 310, 57, 53), (311, 50, 141, 314), (300, 302, 63, 59), (303, 56, 149, 306), (292, 294, 69, 65), (295, 62, 157, 298), (284, 286, 75, 71), (287, 68, 165, 290), (276, 278, 81, 77), (279, 74, 173, 282), (268, 270, 87, 83), (271, 80, 181, 274), (259, 195, 90, 257), (263, 86, 189, 266), (43, 40, 128, 131), (216, 212, 15, 0), (7, 8, 9), (10, 11, 12), (13, 14, 15), (16, 17, 18), (19, 20, 21), (22, 23, 24), (25, 26, 27), (28, 29, 30), (31, 32, 33), (34, 35, 36), (37, 38, 39), (40, 41, 42), (43, 44, 45), (46, 47, 48), (49, 50, 51), (52, 53, 54), (55, 56, 57), (58, 59, 60), (61, 62, 63), (64, 65, 66), (67, 68, 69), (70, 71, 72), (73, 74, 75), (76, 77, 78), (79, 80, 81), (82, 83, 84), (85, 86, 87), (88, 89, 90), (91, 92, 93), (94, 95, 96, 97), (98, 99, 100, 101), (102, 103, 104, 105), (106, 107, 108, 109), (110, 111, 112, 113), (114, 115, 116, 117), (118, 119, 120, 121), (122, 123, 124), (125, 126, 127), (128, 129, 130), (131, 132, 133), (134, 135, 136, 137), (138, 139, 140, 141), (142, 143, 144, 145), (146, 147, 148, 149), (150, 151, 152, 153), (154, 155, 156, 157), (158, 159, 160, 161), (162, 163, 164, 165), (166, 167, 168, 169), (170, 171, 172, 173), (174, 175, 176, 177), (178, 179, 180, 181), (182, 183, 184, 185), (186, 187, 188, 189), (190, 8, 7, 191), (212, 10, 12, 213), (219, 15, 14, 220), (225, 18, 17, 226), (231, 21, 20, 232), (237, 24, 23, 238), (243, 27, 26, 244), (249, 30, 29, 250), (254, 33, 32, 255), (36, 38, 37, 34), (45, 41, 40, 43), (316, 47, 46, 317), (318, 45, 44, 319), (308, 53, 52, 309), (310, 51, 50, 311), (300, 59, 58, 301), (302, 57, 56, 303), (292, 65, 64, 293), (294, 63, 62, 295), (284, 71, 70, 285), (286, 69, 68, 287), (276, 77, 76, 277), (278, 75, 74, 279), (268, 83, 82, 269), (270, 81, 80, 271), (260, 36, 35, 261), (262, 87, 86, 263), (194, 88, 90, 195), (214, 92, 91, 215), (221, 96, 95, 222), (227, 100, 99, 228), (233, 104, 103, 234), (239, 108, 107, 240), (245, 112, 111, 246), (251, 116, 115, 252), (256, 120, 119, 257), (122, 125, 127, 123), (131, 128, 130, 132), (320, 134, 137, 321), (322, 133, 132, 323), (139, 137, 136, 140), (312, 142, 145, 313), (314, 141, 140, 315), (147, 145, 144, 148), (304, 150, 153, 305), (306, 149, 148, 307), (155, 153, 152, 156), (296, 158, 161, 297), (298, 157, 156, 299), (163, 161, 160, 164), (288, 166, 169, 289), (290, 165, 164, 291), (171, 169, 168, 172), (280, 174, 177, 281), (282, 173, 172, 283), (179, 177, 176, 180), (272, 182, 185, 273), (274, 181, 180, 275), (187, 185, 184, 188), (264, 124, 123, 265), (266, 189, 188, 267), (9, 89, 88, 7), (11, 93, 92, 12), (13, 97, 96, 14), (16, 101, 100, 17), (19, 105, 104, 20), (22, 109, 108, 23), (25, 113, 112, 26), (28, 117, 116, 29), (31, 121, 120, 32), (34, 122, 124, 35), (39, 126, 125, 37), (42, 129, 128, 40), (43, 131, 133, 44), (48, 135, 134, 46), (49, 138, 141, 50), (54, 143, 142, 52), (55, 146, 149, 56), (60, 151, 150, 58), (61, 154, 157, 62), (66, 159, 158, 64), (67, 162, 165, 68), (72, 167, 166, 70), (73, 170, 173, 74), (78, 175, 174, 76), (79, 178, 181, 80), (84, 183, 182, 82), (85, 186, 189, 86), (10, 193, 192, 11), (93, 197, 196, 91), (94, 199, 198, 95), (98, 201, 200, 99), (102, 203, 202, 103), (106, 205, 204, 107), (110, 207, 206, 111), (114, 209, 208, 115), (118, 211, 210, 119), (191, 7, 88, 194), (97, 214, 215, 94), (15, 212, 213, 13), (193, 10, 212, 216), (13, 213, 214, 97), (196, 217, 215, 91), (101, 221, 222, 98), (18, 219, 220, 16), (0, 15, 219, 218), (198, 223, 222, 95), (16, 220, 221, 101), (105, 227, 228, 102), (21, 225, 226, 19), (1, 18, 225, 224), (200, 229, 228, 99), (19, 226, 227, 105), (109, 233, 234, 106), (24, 231, 232, 22), (2, 21, 231, 230), (202, 235, 234, 103), (22, 232, 233, 109), (113, 239, 240, 110), (27, 237, 238, 25), (3, 24, 237, 236), (204, 241, 240, 107), (25, 238, 239, 113), (117, 245, 246, 114), (30, 243, 244, 28), (4, 27, 243, 242), (206, 247, 246, 111), (28, 244, 245, 117), (121, 251, 252, 118), (33, 249, 250, 31), (5, 30, 249, 248), (208, 253, 252, 115), (31, 250, 251, 121), (89, 256, 257, 90), (8, 254, 255, 9), (210, 259, 257, 119), (6, 33, 254, 258), (9, 255, 256, 89), (126, 266, 267, 127), (183, 264, 265, 184), (38, 262, 263, 39), (83, 260, 261, 84), (39, 263, 266, 126), (83, 87, 262, 260), (184, 265, 267, 188), (84, 261, 264, 183), (186, 274, 275, 187), (175, 272, 273, 176), (87, 270, 271, 85), (77, 268, 269, 78), (85, 271, 274, 186), (77, 81, 270, 268), (176, 273, 275, 180), (78, 269, 272, 175), (178, 282, 283, 179), (167, 280, 281, 168), (81, 278, 279, 79), (71, 276, 277, 72), (79, 279, 282, 178), (71, 75, 278, 276), (168, 281, 283, 172), (72, 277, 280, 167), (170, 290, 291, 171), (159, 288, 289, 160), (75, 286, 287, 73), (65, 284, 285, 66), (73, 287, 290, 170), (65, 69, 286, 284), (160, 289, 291, 164), (66, 285, 288, 159), (162, 298, 299, 163), (151, 296, 297, 152), (69, 294, 295, 67), (59, 292, 293, 60), (67, 295, 298, 162), (59, 63, 294, 292), (152, 297, 299, 156), (60, 293, 296, 151), (154, 306, 307, 155), (143, 304, 305, 144), (63, 302, 303, 61), (53, 300, 301, 54), (61, 303, 306, 154), (53, 57, 302, 300), (144, 305, 307, 148), (54, 301, 304, 143), (146, 314, 315, 147), (135, 312, 313, 136), (57, 310, 311, 55), (47, 308, 309, 48), (55, 311, 314, 146), (47, 51, 310, 308), (136, 313, 315, 140), (48, 309, 312, 135), (138, 322, 323, 139), (129, 320, 321, 130), (51, 318, 319, 49), (41, 316, 317, 42), (49, 319, 322, 138), (41, 45, 318, 316), (130, 321, 323, 132), (42, 317, 320, 129)])
_uv = me_cylinder_001.uv_layers.new(name='UVMap')
_uv.uv.foreach_set('vector', [0.4063, 1.0, 0.4358, 1.0, 0.4358, 1.0, 0.4062, 1.0, 0.3438, 1.0, 0.3733, 1.0, 0.3733, 1.0, 0.3438, 1.0, 0.2812, 1.0, 0.3108, 1.0, 0.3108, 1.0, 0.2813, 1.0, 0.2188, 1.0, 0.2483, 1.0, 0.2483, 1.0, 0.2188, 1.0, 0.1562, 1.0, 0.1858, 1.0, 0.1858, 1.0, 0.1563, 1.0, 0.09375, 1.0, 0.1233, 1.0, 0.1233, 1.0, 0.09375, 1.0, 0.0, 0.5026, 0.0, 0.9974, 0.0, 0.9974, 0.0, 0.5026, 0.03123, 1.0, 0.06082, 1.0, 0.06082, 1.0, 0.03123, 1.0, 0.4688, 0.5, 0.4392, 0.5, 0.4392, 0.5, 0.4688, 0.5, 0.4063, 0.5, 0.3767, 0.5, 0.3767, 0.5, 0.4062, 0.5, 0.3438, 0.5, 0.3142, 0.5, 0.3142, 0.5, 0.3438, 0.5, 0.2812, 0.5, 0.2517, 0.5, 0.2517, 0.5, 0.2812, 0.5, 0.2188, 0.5, 0.1892, 0.5, 0.1892, 0.5, 0.2188, 0.5, 0.1562, 0.5, 0.1267, 0.5, 0.1267, 0.5, 0.1562, 0.5, 0.09375, 0.5, 0.06416, 0.5, 0.06417, 0.5, 0.09375, 0.5, 0.03123, 0.5, 0.001645, 0.5, 0.00165, 0.5, 0.03123, 0.5, 0.4062, 0.75, 0.3767, 0.75, 0.3767, 0.9974, 0.4062, 0.9974, 0.3438, 0.75, 0.3142, 0.75, 0.3142, 0.9974, 0.3438, 0.9974, 0.2812, 0.75, 0.2517, 0.75, 0.2517, 0.9974, 0.2812, 0.9974, 0.2188, 0.75, 0.1892, 0.75, 0.1892, 0.9974, 0.2188, 0.9974, 0.1562, 0.75, 0.1267, 0.75, 0.1267, 0.9974, 0.1562, 0.9974, 0.09375, 0.75, 0.06416, 0.75, 0.06416, 0.9974, 0.09375, 0.9974, 0.03125, 0.5026, 0.00166, 0.5026, 0.00166, 0.9974, 0.03125, 0.9974, 0.4688, 0.75, 0.4392, 0.75, 0.4392, 0.9974, 0.4688, 0.9974, 0.4062, 0.5026, 0.3767, 0.5026, 0.3767, 0.9974, 0.4063, 0.9974, 0.3438, 0.5026, 0.3142, 0.5026, 0.3142, 0.9974, 0.3438, 0.9974, 0.2812, 0.5026, 0.2517, 0.5026, 0.2517, 0.9974, 0.2812, 0.9974, 0.2188, 0.5026, 0.1892, 0.5026, 0.1892, 0.9974, 0.2187, 0.9974, 0.1562, 0.5026, 0.1267, 0.5026, 0.1267, 0.9974, 0.1562, 0.9974, 0.09375, 0.5026, 0.06416, 0.5026, 0.06416, 0.9974, 0.09375, 0.9974, 0.4688, 0.5026, 0.4392, 0.5026, 0.4392, 0.9974, 0.4688, 0.9974, 0.03207, 0.75, 0.03207, 0.9974, 0.001635, 0.9974, 0.001635, 0.75, 0.5, 0.9974, 0.5, 0.75, 0.5, 0.75, 0.5, 0.9974, 0.4062, 0.75, 0.4063, 0.9974, 0.375, 0.9974, 0.375, 0.75, 0.3438, 0.75, 0.3438, 0.9974, 0.3125, 0.9974, 0.3125, 0.75, 0.2812, 0.75, 0.2812, 0.9974, 0.25, 0.9974, 0.25, 0.75, 0.2187, 0.75, 0.2187, 0.9974, 0.1875, 0.9974, 0.1875, 0.75, 0.1562, 0.75, 0.1562, 0.9974, 0.125, 0.9974, 0.125, 0.75, 0.09375, 0.75, 0.09375, 0.9974, 0.0625, 0.9974, 0.0625, 0.75, 0.4688, 1.0, 0.4984, 1.0, 0.4984, 1.0, 0.4688, 1.0, 0.03207, 0.5026, 0.03207, 0.9974, 0.001635, 0.9974, 0.001635, 0.5026, 0.4679, 0.5026, 0.4679, 0.9974, 0.4375, 0.9974, 0.4375, 0.5026, 0.4688, 1.0, 0.4984, 1.0, 0.4984, 1.0, 0.4688, 1.0, 0.4063, 0.5026, 0.4062, 0.9974, 0.375, 0.9974, 0.375, 0.5026, 0.4062, 1.0, 0.4358, 1.0, 0.4358, 1.0, 0.4062, 1.0, 0.3438, 0.5026, 0.3438, 0.9974, 0.3125, 0.9974, 0.3125, 0.5026, 0.3438, 1.0, 0.3733, 1.0, 0.3733, 1.0, 0.3438, 1.0, 0.2812, 0.5026, 0.2812, 0.9974, 0.25, 0.9974, 0.25, 0.5026, 0.2812, 1.0, 0.3108, 1.0, 0.3108, 1.0, 0.2812, 1.0, 0.2188, 0.5026, 0.2188, 0.9974, 0.1875, 0.9974, 0.1875, 0.5026, 0.2188, 1.0, 0.2483, 1.0, 0.2483, 1.0, 0.2187, 1.0, 0.1563, 0.5026, 0.1563, 0.9974, 0.125, 0.9974, 0.125, 0.5026, 0.1562, 1.0, 0.1858, 1.0, 0.1858, 1.0, 0.1563, 1.0, 0.09375, 0.5026, 0.09375, 0.9974, 0.0625, 0.9974, 0.0625, 0.5026, 0.09375, 1.0, 0.1233, 1.0, 0.1233, 1.0, 0.09375, 1.0, 0.03125, 0.75, 0.00166, 0.75, 0.00166, 0.9974, 0.03125, 0.9974, 0.03123, 1.0, 0.06082, 1.0, 0.06082, 1.0, 0.03123, 1.0, 0.5, 0.9974, 0.5, 0.5026, 0.5, 0.5026, 0.5, 0.9974, 0.4679, 0.75, 0.4679, 0.9974, 0.4375, 0.9974, 0.4375, 0.75, 0.0, 0.9974, 0.001635, 0.9974, 0.001645, 1.0, 0.4984, 0.9974, 0.5, 0.9974, 0.4984, 1.0, 0.4392, 1.0, 0.4358, 1.0, 0.4375, 0.9974, 0.3767, 1.0, 0.3733, 1.0, 0.375, 0.9974, 0.3142, 1.0, 0.3108, 1.0, 0.3125, 0.9974, 0.2517, 1.0, 0.2483, 1.0, 0.25, 0.9974, 0.1892, 1.0, 0.1858, 1.0, 0.1875, 0.9974, 0.1267, 1.0, 0.1233, 1.0, 0.125, 0.9974, 0.06416, 1.0, 0.06082, 1.0, 0.0625, 0.9974, 0.0, 0.5026, 0.001645, 0.5, 0.001635, 0.5026, 0.0, 0.9974, 0.001635, 0.9974, 0.001645, 1.0, 0.5, 0.5026, 0.4984, 0.5026, 0.4984, 0.5, 0.5, 0.9974, 0.4984, 1.0, 0.4984, 0.9974, 0.4392, 0.5, 0.4375, 0.5026, 0.4358, 0.5, 0.4392, 1.0, 0.4358, 1.0, 0.4375, 0.9974, 0.3767, 0.5, 0.375, 0.5026, 0.3733, 0.5, 0.3767, 1.0, 0.3733, 1.0, 0.375, 0.9974, 0.3142, 0.5, 0.3125, 0.5026, 0.3108, 0.5, 0.3142, 1.0, 0.3108, 1.0, 0.3125, 0.9974, 0.2517, 0.5, 0.25, 0.5026, 0.2483, 0.5, 0.2517, 1.0, 0.2483, 1.0, 0.25, 0.9974, 0.1892, 0.5, 0.1875, 0.5026, 0.1858, 0.5, 0.1892, 1.0, 0.1858, 1.0, 0.1875, 0.9974, 0.1267, 0.5, 0.125, 0.5026, 0.1233, 0.5, 0.1267, 1.0, 0.1233, 1.0, 0.125, 0.9974, 0.06416, 0.5, 0.0625, 0.5026, 0.06082, 0.5, 0.06416, 1.0, 0.06082, 1.0, 0.0625, 0.9974, 0.0, 0.9974, 0.00165, 1.0, 0.00166, 0.9974, 0.4983, 0.9974, 0.4984, 1.0, 0.5, 0.9974, 0.4392, 0.9974, 0.4358, 0.9974, 0.4358, 1.0, 0.4392, 1.0, 0.3767, 0.9974, 0.3733, 0.9974, 0.3733, 1.0, 0.3767, 1.0, 0.3142, 0.9974, 0.3108, 0.9974, 0.3108, 1.0, 0.3142, 1.0, 0.2517, 0.9974, 0.2483, 0.9974, 0.2483, 1.0, 0.2517, 1.0, 0.1892, 0.9974, 0.1858, 0.9974, 0.1858, 1.0, 0.1892, 1.0, 0.1267, 0.9974, 0.1233, 0.9974, 0.1233, 1.0, 0.1267, 1.0, 0.06416, 0.9974, 0.06084, 0.9974, 0.06082, 1.0, 0.06417, 1.0, 0.0, 0.5026, 0.00166, 0.5026, 0.00165, 0.5, 0.0, 0.9974, 0.00165, 1.0, 0.00166, 0.9974, 0.5, 0.5026, 0.4984, 0.5, 0.4983, 0.5026, 0.5, 0.9974, 0.4983, 0.9974, 0.4984, 1.0, 0.4392, 0.5, 0.4358, 0.5, 0.4358, 0.5026, 0.4392, 0.5026, 0.4392, 1.0, 0.4392, 0.9974, 0.4358, 0.9974, 0.4358, 1.0, 0.3767, 0.5, 0.3733, 0.5, 0.3733, 0.5026, 0.3767, 0.5026, 0.3767, 1.0, 0.3767, 0.9974, 0.3733, 0.9974, 0.3733, 1.0, 0.3142, 0.5, 0.3108, 0.5, 0.3108, 0.5026, 0.3142, 0.5026, 0.3142, 1.0, 0.3142, 0.9974, 0.3108, 0.9974, 0.3108, 1.0, 0.2517, 0.5, 0.2483, 0.5, 0.2483, 0.5026, 0.2517, 0.5026, 0.2517, 1.0, 0.2517, 0.9974, 0.2483, 0.9974, 0.2483, 1.0, 0.1892, 0.5, 0.1858, 0.5, 0.1858, 0.5026, 0.1892, 0.5026, 0.1892, 1.0, 0.1892, 0.9974, 0.1858, 0.9974, 0.1858, 1.0, 0.1267, 0.5, 0.1233, 0.5, 0.1233, 0.5026, 0.1267, 0.5026, 0.1267, 1.0, 0.1267, 0.9974, 0.1233, 0.9974, 0.1233, 1.0, 0.06417, 0.5, 0.06082, 0.5, 0.06084, 0.5026, 0.06416, 0.5026, 0.06417, 1.0, 0.06416, 0.9974, 0.06084, 0.9974, 0.06082, 1.0, 0.001635, 0.75, 0.001635, 0.9974, 0.0, 0.9974, 0.0, 0.75, 0.4679, 0.9974, 0.4984, 0.9974, 0.4984, 1.0, 0.4688, 1.0, 0.4063, 0.9974, 0.4375, 0.9974, 0.4358, 1.0, 0.4063, 1.0, 0.3438, 0.9974, 0.375, 0.9974, 0.3733, 1.0, 0.3438, 1.0, 0.2812, 0.9974, 0.3125, 0.9974, 0.3108, 1.0, 0.2812, 1.0, 0.2187, 0.9974, 0.25, 0.9974, 0.2483, 1.0, 0.2188, 1.0, 0.1562, 0.9974, 0.1875, 0.9974, 0.1858, 1.0, 0.1562, 1.0, 0.09375, 0.9974, 0.125, 0.9974, 0.1233, 1.0, 0.09375, 1.0, 0.03207, 0.9974, 0.0625, 0.9974, 0.06082, 1.0, 0.03123, 1.0, 0.001635, 0.5026, 0.001635, 0.9974, 0.0, 0.9974, 0.0, 0.5026, 0.4984, 0.9974, 0.4984, 0.5026, 0.5, 0.5026, 0.5, 0.9974, 0.4679, 0.5026, 0.4375, 0.5026, 0.4392, 0.5, 0.4688, 0.5, 0.4679, 0.9974, 0.4984, 0.9974, 0.4984, 1.0, 0.4688, 1.0, 0.4063, 0.5026, 0.375, 0.5026, 0.3767, 0.5, 0.4063, 0.5, 0.4062, 0.9974, 0.4375, 0.9974, 0.4358, 1.0, 0.4062, 1.0, 0.3438, 0.5026, 0.3125, 0.5026, 0.3142, 0.5, 0.3438, 0.5, 0.3438, 0.9974, 0.375, 0.9974, 0.3733, 1.0, 0.3438, 1.0, 0.2812, 0.5026, 0.25, 0.5026, 0.2517, 0.5, 0.2812, 0.5, 0.2812, 0.9974, 0.3125, 0.9974, 0.3108, 1.0, 0.2812, 1.0, 0.2188, 0.5026, 0.1875, 0.5026, 0.1892, 0.5, 0.2188, 0.5, 0.2188, 0.9974, 0.25, 0.9974, 0.2483, 1.0, 0.2188, 1.0, 0.1563, 0.5026, 0.125, 0.5026, 0.1267, 0.5, 0.1562, 0.5, 0.1563, 0.9974, 0.1875, 0.9974, 0.1858, 1.0, 0.1562, 1.0, 0.09375, 0.5026, 0.0625, 0.5026, 0.06416, 0.5, 0.09375, 0.5, 0.09375, 0.9974, 0.125, 0.9974, 0.1233, 1.0, 0.09375, 1.0, 0.03207, 0.5026, 0.001635, 0.5026, 0.001645, 0.5, 0.03123, 0.5, 0.03207, 0.9974, 0.0625, 0.9974, 0.06082, 1.0, 0.03123, 1.0, 0.0, 0.75, 0.0, 0.9974, 0.00166, 0.9974, 0.00166, 0.75, 0.4688, 1.0, 0.4984, 1.0, 0.4983, 0.9974, 0.4688, 0.9974, 0.4062, 1.0, 0.4358, 1.0, 0.4358, 0.9974, 0.4062, 0.9974, 0.3438, 1.0, 0.3733, 1.0, 0.3733, 0.9974, 0.3438, 0.9974, 0.2813, 1.0, 0.3108, 1.0, 0.3108, 0.9974, 0.2812, 0.9974, 0.2188, 1.0, 0.2483, 1.0, 0.2483, 0.9974, 0.2188, 0.9974, 0.1563, 1.0, 0.1858, 1.0, 0.1858, 0.9974, 0.1562, 0.9974, 0.09375, 1.0, 0.1233, 1.0, 0.1233, 0.9974, 0.09375, 0.9974, 0.03123, 1.0, 0.06082, 1.0, 0.06084, 0.9974, 0.03125, 0.9974, 0.0, 0.5026, 0.0, 0.9974, 0.00166, 0.9974, 0.00166, 0.5026, 0.5, 0.9974, 0.5, 0.5026, 0.4983, 0.5026, 0.4983, 0.9974, 0.4688, 0.5, 0.4392, 0.5, 0.4392, 0.5026, 0.4688, 0.5026, 0.4688, 1.0, 0.4984, 1.0, 0.4983, 0.9974, 0.4688, 0.9974, 0.4392, 0.9974, 0.4392, 0.5026, 0.4358, 0.5026, 0.4358, 0.9974, 0.4062, 0.5, 0.3767, 0.5, 0.3767, 0.5026, 0.4062, 0.5026, 0.4062, 1.0, 0.4358, 1.0, 0.4358, 0.9974, 0.4063, 0.9974, 0.3767, 0.9974, 0.3767, 0.5026, 0.3733, 0.5026, 0.3733, 0.9974, 0.3438, 0.5, 0.3142, 0.5, 0.3142, 0.5026, 0.3438, 0.5026, 0.3438, 1.0, 0.3733, 1.0, 0.3733, 0.9974, 0.3438, 0.9974, 0.3142, 0.9974, 0.3142, 0.5026, 0.3108, 0.5026, 0.3108, 0.9974, 0.2812, 0.5, 0.2517, 0.5, 0.2517, 0.5026, 0.2812, 0.5026, 0.2812, 1.0, 0.3108, 1.0, 0.3108, 0.9974, 0.2812, 0.9974, 0.2517, 0.9974, 0.2517, 0.5026, 0.2483, 0.5026, 0.2483, 0.9974, 0.2188, 0.5, 0.1892, 0.5, 0.1892, 0.5026, 0.2188, 0.5026, 0.2187, 1.0, 0.2483, 1.0, 0.2483, 0.9974, 0.2187, 0.9974, 0.1892, 0.9974, 0.1892, 0.5026, 0.1858, 0.5026, 0.1858, 0.9974, 0.1562, 0.5, 0.1267, 0.5, 0.1267, 0.5026, 0.1562, 0.5026, 0.1563, 1.0, 0.1858, 1.0, 0.1858, 0.9974, 0.1562, 0.9974, 0.1267, 0.9974, 0.1267, 0.5026, 0.1233, 0.5026, 0.1233, 0.9974, 0.09375, 0.5, 0.06417, 0.5, 0.06416, 0.5026, 0.09375, 0.5026, 0.09375, 1.0, 0.1233, 1.0, 0.1233, 0.9974, 0.09375, 0.9974, 0.06416, 0.9974, 0.06416, 0.5026, 0.06084, 0.5026, 0.06084, 0.9974, 0.03123, 0.5, 0.00165, 0.5, 0.00166, 0.5026, 0.03125, 0.5026, 0.03123, 1.0, 0.06082, 1.0, 0.06084, 0.9974, 0.03125, 0.9974, 0.001645, 1.0, 0.00165, 1.0, 0.0, 0.9974, 0.0, 0.9974, 0.5, 0.9974, 0.5, 0.9974, 0.4984, 1.0, 0.4984, 1.0, 0.4392, 1.0, 0.4392, 1.0, 0.4358, 1.0, 0.4358, 1.0, 0.3767, 1.0, 0.3767, 1.0, 0.3733, 1.0, 0.3733, 1.0, 0.3142, 1.0, 0.3142, 1.0, 0.3108, 1.0, 0.3108, 1.0, 0.2517, 1.0, 0.2517, 1.0, 0.2483, 1.0, 0.2483, 1.0, 0.1892, 1.0, 0.1892, 1.0, 0.1858, 1.0, 0.1858, 1.0, 0.1267, 1.0, 0.1267, 1.0, 0.1233, 1.0, 0.1233, 1.0, 0.06416, 1.0, 0.06417, 1.0, 0.06082, 1.0, 0.06082, 1.0, 0.0, 0.5026, 0.0, 0.5026, 0.00165, 0.5, 0.001645, 0.5, 0.001645, 1.0, 0.00165, 1.0, 0.0, 0.9974, 0.0, 0.9974, 0.4984, 0.5, 0.4984, 0.5, 0.5, 0.5026, 0.5, 0.5026, 0.5, 0.9974, 0.5, 0.9974, 0.4984, 1.0, 0.4984, 1.0, 0.4358, 0.5, 0.4358, 0.5, 0.4392, 0.5, 0.4392, 0.5, 0.4392, 1.0, 0.4392, 1.0, 0.4358, 1.0, 0.4358, 1.0, 0.3733, 0.5, 0.3733, 0.5, 0.3767, 0.5, 0.3767, 0.5, 0.3767, 1.0, 0.3767, 1.0, 0.3733, 1.0, 0.3733, 1.0, 0.3108, 0.5, 0.3108, 0.5, 0.3142, 0.5, 0.3142, 0.5, 0.3142, 1.0, 0.3142, 1.0, 0.3108, 1.0, 0.3108, 1.0, 0.2483, 0.5, 0.2483, 0.5, 0.2517, 0.5, 0.2517, 0.5, 0.2517, 1.0, 0.2517, 1.0, 0.2483, 1.0, 0.2483, 1.0, 0.1858, 0.5, 0.1858, 0.5, 0.1892, 0.5, 0.1892, 0.5, 0.1892, 1.0, 0.1892, 1.0, 0.1858, 1.0, 0.1858, 1.0, 0.1233, 0.5, 0.1233, 0.5, 0.1267, 0.5, 0.1267, 0.5, 0.1267, 1.0, 0.1267, 1.0, 0.1233, 1.0, 0.1233, 1.0, 0.06082, 0.5, 0.06082, 0.5, 0.06417, 0.5, 0.06416, 0.5, 0.06416, 1.0, 0.06417, 1.0, 0.06082, 1.0, 0.06082, 1.0, 0.4984, 0.9974, 0.4984, 0.75, 0.5, 0.75, 0.5, 0.9974, 0.5, 0.9974, 0.5, 0.75, 0.4983, 0.75, 0.4983, 0.9974, 0.4392, 0.9974, 0.4392, 0.75, 0.4358, 0.75, 0.4358, 0.9974, 0.3767, 0.9974, 0.3767, 0.75, 0.3733, 0.75, 0.3733, 0.9974, 0.3142, 0.9974, 0.3142, 0.75, 0.3108, 0.75, 0.3108, 0.9974, 0.2517, 0.9974, 0.2517, 0.75, 0.2483, 0.75, 0.2483, 0.9974, 0.1892, 0.9974, 0.1892, 0.75, 0.1858, 0.75, 0.1858, 0.9974, 0.1267, 0.9974, 0.1267, 0.75, 0.1233, 0.75, 0.1233, 0.9974, 0.06416, 0.9974, 0.06416, 0.75, 0.06084, 0.75, 0.06084, 0.9974, 0.0, 0.75, 0.0, 0.9974, 0.0, 0.9974, 0.0, 0.75, 0.4392, 1.0, 0.4688, 1.0, 0.4688, 0.9974, 0.4392, 0.9974, 0.4375, 0.9974, 0.4679, 0.9974, 0.4688, 1.0, 0.4392, 1.0, 0.4984, 0.75, 0.4984, 0.9974, 0.4679, 0.9974, 0.4679, 0.75, 0.4392, 1.0, 0.4688, 1.0, 0.4688, 1.0, 0.4392, 1.0, 0.4983, 0.75, 0.4688, 0.75, 0.4688, 0.9974, 0.4983, 0.9974, 0.3767, 1.0, 0.4062, 1.0, 0.4062, 0.9974, 0.3767, 0.9974, 0.375, 0.9974, 0.4063, 0.9974, 0.4063, 1.0, 0.3767, 1.0, 0.4375, 0.75, 0.4375, 0.9974, 0.4063, 0.9974, 0.4062, 0.75, 0.4358, 0.75, 0.4062, 0.75, 0.4062, 0.9974, 0.4358, 0.9974, 0.3767, 1.0, 0.4063, 1.0, 0.4062, 1.0, 0.3767, 1.0, 0.3142, 1.0, 0.3438, 1.0, 0.3438, 0.9974, 0.3142, 0.9974, 0.3125, 0.9974, 0.3438, 0.9974, 0.3438, 1.0, 0.3142, 1.0, 0.375, 0.75, 0.375, 0.9974, 0.3438, 0.9974, 0.3438, 0.75, 0.3733, 0.75, 0.3438, 0.75, 0.3438, 0.9974, 0.3733, 0.9974, 0.3142, 1.0, 0.3438, 1.0, 0.3438, 1.0, 0.3142, 1.0, 0.2517, 1.0, 0.2813, 1.0, 0.2812, 0.9974, 0.2517, 0.9974, 0.25, 0.9974, 0.2812, 0.9974, 0.2812, 1.0, 0.2517, 1.0, 0.3125, 0.75, 0.3125, 0.9974, 0.2812, 0.9974, 0.2812, 0.75, 0.3108, 0.75, 0.2812, 0.75, 0.2812, 0.9974, 0.3108, 0.9974, 0.2517, 1.0, 0.2812, 1.0, 0.2813, 1.0, 0.2517, 1.0, 0.1892, 1.0, 0.2188, 1.0, 0.2188, 0.9974, 0.1892, 0.9974, 0.1875, 0.9974, 0.2187, 0.9974, 0.2188, 1.0, 0.1892, 1.0, 0.25, 0.75, 0.25, 0.9974, 0.2187, 0.9974, 0.2187, 0.75, 0.2483, 0.75, 0.2188, 0.75, 0.2188, 0.9974, 0.2483, 0.9974, 0.1892, 1.0, 0.2188, 1.0, 0.2188, 1.0, 0.1892, 1.0, 0.1267, 1.0, 0.1563, 1.0, 0.1562, 0.9974, 0.1267, 0.9974, 0.125, 0.9974, 0.1562, 0.9974, 0.1562, 1.0, 0.1267, 1.0, 0.1875, 0.75, 0.1875, 0.9974, 0.1562, 0.9974, 0.1562, 0.75, 0.1858, 0.75, 0.1562, 0.75, 0.1562, 0.9974, 0.1858, 0.9974, 0.1267, 1.0, 0.1562, 1.0, 0.1563, 1.0, 0.1267, 1.0, 0.06417, 1.0, 0.09375, 1.0, 0.09375, 0.9974, 0.06416, 0.9974, 0.0625, 0.9974, 0.09375, 0.9974, 0.09375, 1.0, 0.06416, 1.0, 0.125, 0.75, 0.125, 0.9974, 0.09375, 0.9974, 0.09375, 0.75, 0.1233, 0.75, 0.09375, 0.75, 0.09375, 0.9974, 0.1233, 0.9974, 0.06416, 1.0, 0.09375, 1.0, 0.09375, 1.0, 0.06417, 1.0, 0.00165, 1.0, 0.03123, 1.0, 0.03125, 0.9974, 0.00166, 0.9974, 0.001635, 0.9974, 0.03207, 0.9974, 0.03123, 1.0, 0.001645, 1.0, 0.06084, 0.75, 0.03125, 0.75, 0.03125, 0.9974, 0.06084, 0.9974, 0.0625, 0.75, 0.0625, 0.9974, 0.03207, 0.9974, 0.03207, 0.75, 0.001645, 1.0, 0.03123, 1.0, 0.03123, 1.0, 0.00165, 1.0, 0.00165, 1.0, 0.03123, 1.0, 0.03125, 0.9974, 0.00166, 0.9974, 0.06082, 0.5, 0.03123, 0.5, 0.03125, 0.5026, 0.06084, 0.5026, 0.001635, 0.9974, 0.03207, 0.9974, 0.03123, 1.0, 0.001645, 1.0, 0.0625, 0.5026, 0.03207, 0.5026, 0.03123, 0.5, 0.06082, 0.5, 0.001645, 1.0, 0.03123, 1.0, 0.03123, 1.0, 0.00165, 1.0, 0.0625, 0.5026, 0.0625, 0.9974, 0.03207, 0.9974, 0.03207, 0.5026, 0.06084, 0.5026, 0.03125, 0.5026, 0.03125, 0.9974, 0.06084, 0.9974, 0.06082, 0.5, 0.03123, 0.5, 0.03123, 0.5, 0.06082, 0.5, 0.06417, 1.0, 0.09375, 1.0, 0.09375, 0.9974, 0.06416, 0.9974, 0.1233, 0.5, 0.09375, 0.5, 0.09375, 0.5026, 0.1233, 0.5026, 0.0625, 0.9974, 0.09375, 0.9974, 0.09375, 1.0, 0.06416, 1.0, 0.125, 0.5026, 0.09375, 0.5026, 0.09375, 0.5, 0.1233, 0.5, 0.06416, 1.0, 0.09375, 1.0, 0.09375, 1.0, 0.06417, 1.0, 0.125, 0.5026, 0.125, 0.9974, 0.09375, 0.9974, 0.09375, 0.5026, 0.1233, 0.5026, 0.09375, 0.5026, 0.09375, 0.9974, 0.1233, 0.9974, 0.1233, 0.5, 0.09375, 0.5, 0.09375, 0.5, 0.1233, 0.5, 0.1267, 1.0, 0.1563, 1.0, 0.1562, 0.9974, 0.1267, 0.9974, 0.1858, 0.5, 0.1562, 0.5, 0.1562, 0.5026, 0.1858, 0.5026, 0.125, 0.9974, 0.1563, 0.9974, 0.1562, 1.0, 0.1267, 1.0, 0.1875, 0.5026, 0.1563, 0.5026, 0.1562, 0.5, 0.1858, 0.5, 0.1267, 1.0, 0.1562, 1.0, 0.1563, 1.0, 0.1267, 1.0, 0.1875, 0.5026, 0.1875, 0.9974, 0.1563, 0.9974, 0.1563, 0.5026, 0.1858, 0.5026, 0.1562, 0.5026, 0.1562, 0.9974, 0.1858, 0.9974, 0.1858, 0.5, 0.1562, 0.5, 0.1562, 0.5, 0.1858, 0.5, 0.1892, 1.0, 0.2187, 1.0, 0.2187, 0.9974, 0.1892, 0.9974, 0.2483, 0.5, 0.2188, 0.5, 0.2188, 0.5026, 0.2483, 0.5026, 0.1875, 0.9974, 0.2188, 0.9974, 0.2188, 1.0, 0.1892, 1.0, 0.25, 0.5026, 0.2188, 0.5026, 0.2188, 0.5, 0.2483, 0.5, 0.1892, 1.0, 0.2188, 1.0, 0.2187, 1.0, 0.1892, 1.0, 0.25, 0.5026, 0.25, 0.9974, 0.2188, 0.9974, 0.2188, 0.5026, 0.2483, 0.5026, 0.2188, 0.5026, 0.2187, 0.9974, 0.2483, 0.9974, 0.2483, 0.5, 0.2188, 0.5, 0.2188, 0.5, 0.2483, 0.5, 0.2517, 1.0, 0.2812, 1.0, 0.2812, 0.9974, 0.2517, 0.9974, 0.3108, 0.5, 0.2812, 0.5, 0.2812, 0.5026, 0.3108, 0.5026, 0.25, 0.9974, 0.2812, 0.9974, 0.2812, 1.0, 0.2517, 1.0, 0.3125, 0.5026, 0.2812, 0.5026, 0.2812, 0.5, 0.3108, 0.5, 0.2517, 1.0, 0.2812, 1.0, 0.2812, 1.0, 0.2517, 1.0, 0.3125, 0.5026, 0.3125, 0.9974, 0.2812, 0.9974, 0.2812, 0.5026, 0.3108, 0.5026, 0.2812, 0.5026, 0.2812, 0.9974, 0.3108, 0.9974, 0.3108, 0.5, 0.2812, 0.5, 0.2812, 0.5, 0.3108, 0.5, 0.3142, 1.0, 0.3438, 1.0, 0.3438, 0.9974, 0.3142, 0.9974, 0.3733, 0.5, 0.3438, 0.5, 0.3438, 0.5026, 0.3733, 0.5026, 0.3125, 0.9974, 0.3438, 0.9974, 0.3438, 1.0, 0.3142, 1.0, 0.375, 0.5026, 0.3438, 0.5026, 0.3438, 0.5, 0.3733, 0.5, 0.3142, 1.0, 0.3438, 1.0, 0.3438, 1.0, 0.3142, 1.0, 0.375, 0.5026, 0.375, 0.9974, 0.3438, 0.9974, 0.3438, 0.5026, 0.3733, 0.5026, 0.3438, 0.5026, 0.3438, 0.9974, 0.3733, 0.9974, 0.3733, 0.5, 0.3438, 0.5, 0.3438, 0.5, 0.3733, 0.5, 0.3767, 1.0, 0.4062, 1.0, 0.4063, 0.9974, 0.3767, 0.9974, 0.4358, 0.5, 0.4062, 0.5, 0.4062, 0.5026, 0.4358, 0.5026, 0.375, 0.9974, 0.4062, 0.9974, 0.4062, 1.0, 0.3767, 1.0, 0.4375, 0.5026, 0.4063, 0.5026, 0.4063, 0.5, 0.4358, 0.5, 0.3767, 1.0, 0.4062, 1.0, 0.4062, 1.0, 0.3767, 1.0, 0.4375, 0.5026, 0.4375, 0.9974, 0.4062, 0.9974, 0.4063, 0.5026, 0.4358, 0.5026, 0.4062, 0.5026, 0.4063, 0.9974, 0.4358, 0.9974, 0.4358, 0.5, 0.4063, 0.5, 0.4062, 0.5, 0.4358, 0.5, 0.4392, 1.0, 0.4688, 1.0, 0.4688, 0.9974, 0.4392, 0.9974, 0.4984, 0.5, 0.4688, 0.5, 0.4688, 0.5026, 0.4983, 0.5026, 0.4375, 0.9974, 0.4679, 0.9974, 0.4688, 1.0, 0.4392, 1.0, 0.4984, 0.5026, 0.4679, 0.5026, 0.4688, 0.5, 0.4984, 0.5, 0.4392, 1.0, 0.4688, 1.0, 0.4688, 1.0, 0.4392, 1.0, 0.4984, 0.5026, 0.4984, 0.9974, 0.4679, 0.9974, 0.4679, 0.5026, 0.4983, 0.5026, 0.4688, 0.5026, 0.4688, 0.9974, 0.4983, 0.9974, 0.4984, 0.5, 0.4688, 0.5, 0.4688, 0.5, 0.4984, 0.5])
me_cylinder_001.use_remesh_preserve_volume = False
me_cylinder_001.use_remesh_preserve_attributes = False
me_cylinder_001.use_mirror_vertex_groups = False
me_cylinder_001.update()

# ---- objects
ob_cube = bpy.data.objects.new('Cube', me_cube)
ob_cylinder = bpy.data.objects.new('Cylinder', me_cylinder)
ob_cube_001 = bpy.data.objects.new('Cube.001', me_cube_001)
ob_cube_002 = bpy.data.objects.new('Cube.002', me_cube_001)
ob_cube_003 = bpy.data.objects.new('Cube.003', me_cube_004)
ob_cylinder_001 = bpy.data.objects.new('Cylinder.001', me_cylinder_001)

# ---- transforms, parenting, visibility, modifiers, constraints
ob_cube.location = (0.0, 0.0, 0.0)
ob_cube.lock_rotations_4d = False
ob_cube.empty_display_type = 'ARROWS'
ob_cube.lineart.crease_threshold = 0.0
ob_cylinder.location = (0.0, 0.0002055, 2.358)
ob_cylinder.rotation_euler = (1.571, 1.572, 1.571)
ob_cylinder.lineart.crease_threshold = 0.0
ob_cube_001.location = (0.0, 0.0, 1.888)
ob_cube_001.lineart.crease_threshold = 0.0
ob_cube_002.location = (0.0, 0.0, 2.245)
ob_cube_002.lineart.crease_threshold = 0.0
ob_cube_003.location = (0.0, 0.0, 0.0)
ob_cube_003.lineart.crease_threshold = 0.0
_m = ob_cube_003.modifiers.new('Mirror', 'MIRROR')
_m.use_axis = (True, True, False)
ob_cylinder_001.location = (0.0, 0.0002055, 2.358)
ob_cylinder_001.rotation_euler = (0.0, 1.571, 0.0)
ob_cylinder_001.scale = (1.199, 1.199, 0.25)
ob_cylinder_001.lineart.crease_threshold = 0.0
_m = ob_cylinder_001.modifiers.new('Mirror', 'MIRROR')
_m.use_axis = (False, False, True)

# ---- collection membership
col_collection.objects.link(ob_cube)
col_collection.objects.link(ob_cylinder)
col_collection.objects.link(ob_cube_001)
col_collection.objects.link(ob_cube_002)
col_collection.objects.link(ob_cube_003)
col_collection.objects.link(ob_cylinder_001)

# ---- scene / render settings (as saved in the file)
scene.frame_start = 1; scene.frame_end = 250; scene.frame_set(1)
scene.render.engine = 'BLENDER_EEVEE_NEXT'
scene.cycles.use_denoising = False
scene.cycles.samples = 128
scene.cycles.sampling_pattern = 'TABULATED_SOBOL'
scene.cycles.use_adaptive_sampling = False
scene.cycles.use_light_tree = False
scene.view_settings.view_transform = 'Filmic'
bpy.context.view_layer.update()

# ---- added for rendering (the .blend has no active camera and no usable light): camera, sun
cam_auto = bpy.data.cameras.new('AutoCamera')
cam_auto.lens = 50.0
cam_auto.sensor_width = 36.0
cam_auto.clip_end = 1000.0
ob_auto_camera = bpy.data.objects.new('AutoCamera', cam_auto)
scene.collection.objects.link(ob_auto_camera)
ob_auto_camera.location = (5.4122, -6.49464, 6.12645)
ob_auto_camera.rotation_euler = (1.09748, -7.21219e-08, 0.694738)
scene.camera = ob_auto_camera
light_auto_sun = bpy.data.lights.new('AutoSun', 'SUN')
light_auto_sun.energy = 3.0
light_auto_sun.angle = 0.0523599
ob_auto_sun = bpy.data.objects.new('AutoSun', light_auto_sun)
scene.collection.objects.link(ob_auto_sun)
ob_auto_sun.rotation_euler = (0.872665, 0.174533, 0.523599)
bpy.context.view_layer.update()
